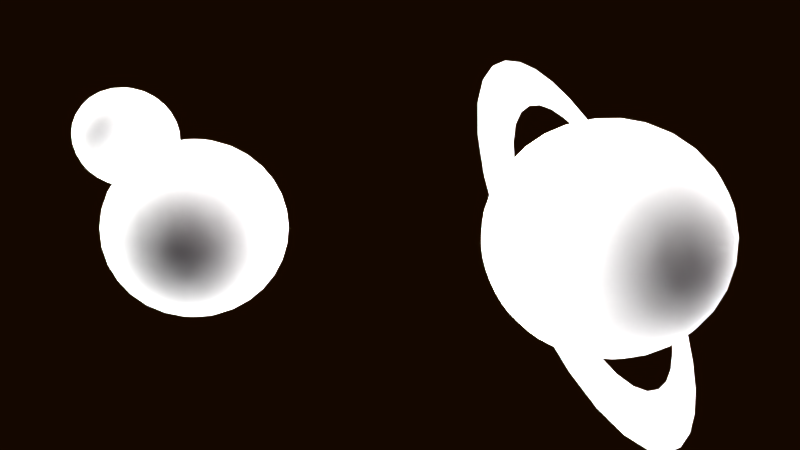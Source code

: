 # Source: mixed-scene.001.blend  (saved by Blender 2.55.0; exported with 4.5.12 LTS)
import bpy
from mathutils import Matrix  # noqa: F401  (used for matrix-valued properties, if any)

bpy.ops.wm.read_factory_settings(use_empty=True)
scene = bpy.context.scene
scene.name = 'Scene'

# ---- collections
col_collection_1 = bpy.data.collections.new('Collection 1'); scene.collection.children.link(col_collection_1)
col_collection_2 = bpy.data.collections.new('Collection 2'); scene.collection.children.link(col_collection_2)
col_collection_5 = bpy.data.collections.new('Collection 5'); scene.collection.children.link(col_collection_5)
col_collection_6 = bpy.data.collections.new('Collection 6'); scene.collection.children.link(col_collection_6)
col_collection_11 = bpy.data.collections.new('Collection 11'); scene.collection.children.link(col_collection_11)
col_gasteroid_001 = bpy.data.collections.new('GAsteroid.001')  # instanced only; not linked into the scene
col_gasteroid_002 = bpy.data.collections.new('GAsteroid.002')  # instanced only; not linked into the scene
col_gasteroid_003 = bpy.data.collections.new('GAsteroid.003')  # instanced only; not linked into the scene
col_gasteroid_004 = bpy.data.collections.new('GAsteroid.004')  # instanced only; not linked into the scene

# ---- world
world_world = bpy.data.worlds.new('World'); scene.world = world_world
world_world.color = (0.007194, 0.00221, 0.0)
world_world.use_sun_shadow = False
world_world.sun_shadow_jitter_overblur = 0.0
world_world.cycles.sampling_method = 'MANUAL'
world_world.cycles.sample_map_resolution = 256

# ---- cameras
cam_camera = bpy.data.cameras.new('Camera')
cam_camera.clip_end = 5000.0
cam_camera.lens = 25.0
cam_camera.ortho_scale = 7.314
cam_camera.dof.focus_distance = 0.0
cam_camera.dof.aperture_fstop = 128.0

# ---- lights
light_l_p01 = bpy.data.lights.new('L-P01', 'SUN')
light_l_p01.transmission_factor = 0.0
light_l_p01.cutoff_distance = 30.0
light_l_p01.use_shadow = False
light_l_p01.angle = 3.122
light_l_p01.shadow_buffer_clip_start = 1.001
light_l_p01.shadow_soft_size = 100.0
light_l_p01.shadow_cascade_max_distance = 1000.0
light_l_p01.cycles.use_multiple_importance_sampling = False
light_l_p01_001 = bpy.data.lights.new('L-P01.001', 'SUN')
light_l_p01_001.transmission_factor = 0.0
light_l_p01_001.cutoff_distance = 30.0
light_l_p01_001.use_shadow = False
light_l_p01_001.angle = 3.122
light_l_p01_001.shadow_buffer_clip_start = 1.001
light_l_p01_001.shadow_soft_size = 100.0
light_l_p01_001.shadow_cascade_max_distance = 1000.0
light_l_p01_001.cycles.use_multiple_importance_sampling = False
light_l_p01_005 = bpy.data.lights.new('L-P01.005', 'SUN')
light_l_p01_005.color = (1.0, 0.468, 0.1681)
light_l_p01_005.transmission_factor = 0.0
light_l_p01_005.cutoff_distance = 30.0
light_l_p01_005.use_shadow = False
light_l_p01_005.angle = 3.122
light_l_p01_005.energy = 0.02
light_l_p01_005.shadow_buffer_clip_start = 1.001
light_l_p01_005.shadow_soft_size = 100.0
light_l_p01_005.shadow_cascade_max_distance = 1000.0
light_l_p01_005.cycles.use_multiple_importance_sampling = False
light_l_p01_004 = bpy.data.lights.new('L-P01.004', 'SUN')
light_l_p01_004.color = (0.1253, 0.2356, 1.0)
light_l_p01_004.transmission_factor = 0.0
light_l_p01_004.cutoff_distance = 30.0
light_l_p01_004.use_shadow = False
light_l_p01_004.angle = 3.122
light_l_p01_004.energy = 0.07
light_l_p01_004.shadow_buffer_clip_start = 1.001
light_l_p01_004.shadow_soft_size = 100.0
light_l_p01_004.shadow_cascade_max_distance = 1000.0
light_l_p01_004.cycles.use_multiple_importance_sampling = False
light_l_p01_003 = bpy.data.lights.new('L-P01.003', 'SUN')
light_l_p01_003.transmission_factor = 0.0
light_l_p01_003.cutoff_distance = 30.0
light_l_p01_003.use_shadow = False
light_l_p01_003.angle = 3.122
light_l_p01_003.shadow_buffer_clip_start = 1.001
light_l_p01_003.shadow_soft_size = 100.0
light_l_p01_003.shadow_cascade_max_distance = 1000.0
light_l_p01_003.cycles.use_multiple_importance_sampling = False
light_l_p01_006 = bpy.data.lights.new('L-P01.006', 'SUN')
light_l_p01_006.color = (1.0, 0.05177, 0.0263)
light_l_p01_006.transmission_factor = 0.0
light_l_p01_006.cutoff_distance = 30.0
light_l_p01_006.use_shadow = False
light_l_p01_006.angle = 3.122
light_l_p01_006.energy = 0.52
light_l_p01_006.shadow_buffer_clip_start = 1.001
light_l_p01_006.shadow_soft_size = 100.0
light_l_p01_006.shadow_cascade_max_distance = 1000.0
light_l_p01_006.cycles.use_multiple_importance_sampling = False
light_l_p01_002 = bpy.data.lights.new('L-P01.002', 'SUN')
light_l_p01_002.transmission_factor = 0.0
light_l_p01_002.cutoff_distance = 30.0
light_l_p01_002.use_shadow = False
light_l_p01_002.angle = 3.122
light_l_p01_002.shadow_buffer_clip_start = 1.001
light_l_p01_002.shadow_soft_size = 100.0
light_l_p01_002.shadow_cascade_max_distance = 1000.0
light_l_p01_002.cycles.use_multiple_importance_sampling = False

# ---- meshes
me_leftplanet_001 = bpy.data.meshes.new('LeftPlanet.001')
me_leftplanet_001.from_pydata([(-9.474e-07, -5.25e-06, 54.89), (10.5, 2.089, -53.83), (20.6, 4.098, -50.71), (29.91, 5.949, -45.64), (38.07, 7.572, -38.81), (44.76, 8.903, -30.49), (49.73, 9.893, -21.0), (52.8, 10.5, -10.71), (53.83, 10.71, 2.318e-06), (52.8, 10.5, 10.71), (49.73, 9.893, 21.0), (44.76, 8.903, 30.49), (38.07, 7.572, 38.81), (29.91, 5.949, 45.64), (20.6, 4.098, 50.71), (10.5, 2.089, 53.83), (9.893, 4.098, 53.83), (19.41, 8.038, 50.71), (28.17, 11.67, 45.64), (35.86, 14.85, 38.81), (42.16, 17.46, 30.49), (46.85, 19.41, 21.0), (49.73, 20.6, 10.71), (50.71, 21.0, 2.318e-06), (49.73, 20.6, -10.71), (46.85, 19.41, -21.0), (42.16, 17.46, -30.49), (35.86, 14.85, -38.81), (28.17, 11.67, -45.64), (19.41, 8.038, -50.71), (9.893, 4.098, -53.83), (-1.747e-05, -1.209e-05, -54.89), (8.903, 5.949, -53.83), (17.46, 11.67, -50.71), (25.35, 16.94, -45.64), (32.27, 21.56, -38.81), (37.95, 25.35, -30.49), (42.16, 28.17, -21.0), (44.76, 29.91, -10.71), (45.64, 30.49, 2.318e-06), (44.76, 29.91, 10.71), (42.16, 28.17, 21.0), (37.95, 25.35, 30.49), (32.27, 21.56, 38.81), (25.35, 16.94, 45.64), (17.46, 11.67, 50.71), (8.903, 5.949, 53.83), (7.572, 7.572, 53.83), (14.85, 14.85, 50.71), (21.56, 21.56, 45.64), (27.44, 27.44, 38.81), (32.27, 32.27, 30.49), (35.86, 35.86, 21.0), (38.07, 38.07, 10.71), (38.81, 38.81, 2.318e-06), (38.07, 38.07, -10.71), (35.86, 35.86, -21.0), (32.27, 32.27, -30.49), (27.44, 27.44, -38.81), (21.56, 21.56, -45.64), (14.85, 14.85, -50.71), (7.572, 7.572, -53.83), (5.949, 8.903, -53.83), (11.67, 17.46, -50.71), (16.94, 25.35, -45.64), (21.56, 32.27, -38.81), (25.35, 37.95, -30.49), (28.17, 42.16, -21.0), (29.91, 44.76, -10.71), (30.49, 45.64, 2.318e-06), (29.91, 44.76, 10.71), (28.17, 42.16, 21.0), (25.35, 37.95, 30.49), (21.56, 32.27, 38.81), (16.94, 25.35, 45.64), (11.67, 17.46, 50.71), (5.949, 8.903, 53.83), (4.098, 9.893, 53.83), (8.038, 19.41, 50.71), (11.67, 28.17, 45.64), (14.85, 35.86, 38.81), (17.46, 42.16, 30.49), (19.41, 46.85, 21.0), (20.6, 49.73, 10.71), (21.0, 50.71, 2.318e-06), (20.6, 49.73, -10.71), (19.41, 46.85, -21.0), (17.46, 42.16, -30.49), (14.85, 35.86, -38.81), (11.67, 28.17, -45.64), (8.038, 19.41, -50.71), (4.098, 9.893, -53.83), (2.089, 10.5, -53.83), (4.098, 20.6, -50.71), (5.949, 29.91, -45.64), (7.572, 38.07, -38.81), (8.903, 44.76, -30.49), (9.893, 49.73, -21.0), (10.5, 52.8, -10.71), (10.71, 53.83, 2.318e-06), (10.5, 52.8, 10.71), (9.893, 49.73, 21.0), (8.903, 44.76, 30.49), (7.572, 38.07, 38.81), (5.949, 29.91, 45.64), (4.098, 20.6, 50.71), (2.089, 10.5, 53.83), (-2.119e-06, 10.71, 53.83), (-2.329e-06, 21.0, 50.71), (-3.039e-06, 30.49, 45.64), (-4.067e-06, 38.81, 38.81), (-1.238e-06, 45.64, 30.49), (-5.789e-06, 50.71, 21.0), (-6.03e-06, 53.83, 10.71), (-2.405e-06, 54.89, 2.318e-06), (-3.46e-06, 53.83, -10.71), (-5.625e-06, 50.71, -21.0), (-1.238e-06, 45.64, -30.49), (-4.067e-06, 38.81, -38.81), (-4.005e-06, 30.49, -45.64), (-2.337e-06, 21.0, -50.71), (-1.33e-06, 10.71, -53.83), (-2.089, 10.5, -53.83), (-4.098, 20.6, -50.71), (-5.949, 29.91, -45.64), (-7.572, 38.07, -38.81), (-8.903, 44.76, -30.49), (-9.893, 49.73, -21.0), (-10.5, 52.8, -10.71), (-10.71, 53.83, 2.318e-06), (-10.5, 52.8, 10.71), (-9.893, 49.73, 21.0), (-8.903, 44.76, 30.49), (-7.572, 38.07, 38.81), (-5.949, 29.91, 45.64), (-4.098, 20.6, 50.71), (-2.089, 10.5, 53.83), (-4.098, 9.893, 53.83), (-8.038, 19.41, 50.71), (-11.67, 28.17, 45.64), (-14.85, 35.86, 38.81), (-17.46, 42.16, 30.49), (-19.41, 46.85, 21.0), (-20.6, 49.73, 10.71), (-21.0, 50.71, 2.318e-06), (-20.6, 49.73, -10.71), (-19.41, 46.85, -21.0), (-17.46, 42.16, -30.49), (-14.85, 35.86, -38.81), (-11.67, 28.17, -45.64), (-8.038, 19.41, -50.71), (-4.098, 9.893, -53.83), (-5.949, 8.903, -53.83), (-11.67, 17.46, -50.71), (-16.94, 25.35, -45.64), (-21.56, 32.27, -38.81), (-25.35, 37.95, -30.49), (-28.17, 42.16, -21.0), (-29.91, 44.76, -10.71), (-30.49, 45.64, 2.318e-06), (-29.91, 44.76, 10.71), (-28.17, 42.16, 21.0), (-25.35, 37.95, 30.49), (-21.56, 32.27, 38.81), (-16.94, 25.35, 45.64), (-11.67, 17.46, 50.71), (-5.949, 8.903, 53.83), (-7.572, 7.572, 53.83), (-14.85, 14.85, 50.71), (-21.56, 21.56, 45.64), (-27.44, 27.44, 38.81), (-32.27, 32.27, 30.49), (-35.86, 35.86, 21.0), (-38.07, 38.07, 10.71), (-38.81, 38.81, 2.318e-06), (-38.07, 38.07, -10.71), (-35.86, 35.86, -21.0), (-32.27, 32.27, -30.49), (-27.44, 27.44, -38.81), (-21.56, 21.56, -45.64), (-14.85, 14.85, -50.71), (-7.572, 7.572, -53.83), (-8.903, 5.949, -53.83), (-17.46, 11.67, -50.71), (-25.35, 16.94, -45.64), (-32.27, 21.56, -38.81), (-37.95, 25.35, -30.49), (-42.16, 28.17, -21.0), (-44.76, 29.91, -10.71), (-45.64, 30.49, 2.318e-06), (-44.76, 29.91, 10.71), (-42.16, 28.17, 21.0), (-37.95, 25.35, 30.49), (-32.27, 21.56, 38.81), (-25.35, 16.94, 45.64), (-17.46, 11.67, 50.71), (-8.903, 5.949, 53.83), (-9.893, 4.098, 53.83), (-19.41, 8.038, 50.71), (-28.17, 11.67, 45.64), (-35.86, 14.85, 38.81), (-42.16, 17.46, 30.49), (-46.85, 19.41, 21.0), (-49.73, 20.6, 10.71), (-50.71, 21.0, 2.318e-06), (-49.73, 20.6, -10.71), (-46.85, 19.41, -21.0), (-42.16, 17.46, -30.49), (-35.86, 14.85, -38.81), (-28.17, 11.67, -45.64), (-19.41, 8.038, -50.71), (-9.893, 4.098, -53.83), (-10.5, 2.089, -53.83), (-20.6, 4.098, -50.71), (-29.91, 5.949, -45.64), (-38.07, 7.572, -38.81), (-44.76, 8.903, -30.49), (-49.73, 9.893, -21.0), (-52.8, 10.5, -10.71), (-53.83, 10.71, 2.318e-06), (-52.8, 10.5, 10.71), (-49.73, 9.893, 21.0), (-44.76, 8.903, 30.49), (-38.07, 7.572, 38.81), (-29.91, 5.949, 45.64), (-20.6, 4.098, 50.71), (-10.5, 2.089, 53.83), (-10.71, -6.503e-06, 53.83), (-21.0, -7.679e-06, 50.71), (-30.49, -9.839e-06, 45.64), (-38.81, -8.059e-06, 38.81), (-45.64, -1.004e-05, 30.49), (-50.71, -1.315e-05, 21.0), (-53.83, -1.403e-05, 10.71), (-54.89, -1.041e-05, 2.318e-06), (-53.83, -7.616e-06, -10.71), (-50.71, -1.139e-05, -21.0), (-45.64, -1.004e-05, -30.49), (-38.81, -8.059e-06, -38.81), (-30.49, -7.596e-06, -45.64), (-21.0, -6.084e-06, -50.71), (-10.71, -6.316e-06, -53.83), (-10.5, -2.089, -53.83), (-20.6, -4.098, -50.71), (-29.91, -5.949, -45.64), (-38.07, -7.572, -38.81), (-44.76, -8.903, -30.49), (-49.73, -9.893, -21.0), (-52.8, -10.5, -10.71), (-53.83, -10.71, 2.318e-06), (-52.8, -10.5, 10.71), (-49.73, -9.893, 21.0), (-44.76, -8.903, 30.49), (-38.07, -7.572, 38.81), (-29.91, -5.949, 45.64), (-20.6, -4.098, 50.71), (-10.5, -2.089, 53.83), (-9.893, -4.098, 53.83), (-19.41, -8.038, 50.71), (-28.17, -11.67, 45.64), (-35.86, -14.85, 38.81), (-42.16, -17.46, 30.49), (-46.85, -19.41, 21.0), (-49.73, -20.6, 10.71), (-50.71, -21.0, 2.318e-06), (-49.73, -20.6, -10.71), (-46.85, -19.41, -21.0), (-42.16, -17.46, -30.49), (-35.86, -14.85, -38.81), (-28.17, -11.67, -45.64), (-19.41, -8.038, -50.71), (-9.893, -4.098, -53.83), (-8.903, -5.949, -53.83), (-17.46, -11.67, -50.71), (-25.35, -16.94, -45.64), (-32.27, -21.56, -38.81), (-37.95, -25.35, -30.49), (-42.16, -28.17, -21.0), (-44.76, -29.91, -10.71), (-45.64, -30.49, 2.318e-06), (-44.76, -29.91, 10.71), (-42.16, -28.17, 21.0), (-37.95, -25.35, 30.49), (-32.27, -21.56, 38.81), (-25.35, -16.94, 45.64), (-17.46, -11.67, 50.71), (-8.903, -5.949, 53.83), (-7.572, -7.572, 53.83), (-14.85, -14.85, 50.71), (-21.56, -21.56, 45.64), (-27.44, -27.44, 38.81), (-32.27, -32.27, 30.49), (-35.86, -35.86, 21.0), (-38.07, -38.07, 10.71), (-38.81, -38.81, 2.318e-06), (-38.07, -38.07, -10.71), (-35.86, -35.86, -21.0), (-32.27, -32.27, -30.49), (-27.44, -27.44, -38.81), (-21.56, -21.56, -45.64), (-14.85, -14.85, -50.71), (-7.572, -7.572, -53.83), (-5.949, -8.903, -53.83), (-11.67, -17.46, -50.71), (-16.94, -25.35, -45.64), (-21.56, -32.27, -38.81), (-25.35, -37.95, -30.49), (-28.17, -42.16, -21.0), (-29.91, -44.76, -10.71), (-30.49, -45.64, 2.318e-06), (-29.91, -44.76, 10.71), (-28.17, -42.16, 21.0), (-25.35, -37.95, 30.49), (-21.56, -32.27, 38.81), (-16.94, -25.35, 45.64), (-11.67, -17.46, 50.71), (-5.949, -8.903, 53.83), (-4.098, -9.893, 53.83), (-8.038, -19.41, 50.71), (-11.67, -28.17, 45.64), (-14.85, -35.86, 38.81), (-17.46, -42.16, 30.49), (-19.41, -46.85, 21.0), (-20.6, -49.73, 10.71), (-21.0, -50.71, 2.318e-06), (-20.6, -49.73, -10.71), (-19.41, -46.85, -21.0), (-17.46, -42.16, -30.49), (-14.85, -35.86, -38.81), (-11.67, -28.17, -45.64), (-8.038, -19.41, -50.71), (-4.098, -9.893, -53.83), (-2.089, -10.5, -53.83), (-4.098, -20.6, -50.71), (-5.949, -29.91, -45.64), (-7.572, -38.07, -38.81), (-8.903, -44.76, -30.49), (-9.893, -49.73, -21.0), (-10.5, -52.8, -10.71), (-10.71, -53.83, 2.318e-06), (-10.5, -52.8, 10.71), (-9.893, -49.73, 21.0), (-8.903, -44.76, 30.49), (-7.572, -38.07, 38.81), (-5.949, -29.91, 45.64), (-4.098, -20.6, 50.71), (-2.089, -10.5, 53.83), (1.03e-06, -10.71, 53.83), (2.047e-06, -21.0, 50.71), (3.969e-06, -30.49, 45.64), (3.156e-06, -38.81, 38.81), (5.303e-06, -45.64, 30.49), (1.033e-05, -50.71, 21.0), (1.234e-05, -53.83, 10.71), (7.273e-06, -54.89, 2.318e-06), (4.645e-06, -53.83, -10.71), (1.033e-05, -50.71, -21.0), (5.303e-06, -45.64, -30.49), (3.156e-06, -38.81, -38.81), (3.732e-06, -30.49, -45.64), (1.335e-06, -21.0, -50.71), (2.003e-07, -10.71, -53.83), (2.089, -10.5, -53.83), (4.098, -20.6, -50.71), (5.949, -29.91, -45.64), (7.572, -38.07, -38.81), (8.903, -44.76, -30.49), (9.893, -49.73, -21.0), (10.5, -52.8, -10.71), (10.71, -53.83, 2.318e-06), (10.5, -52.8, 10.71), (9.893, -49.73, 21.0), (8.903, -44.76, 30.49), (7.572, -38.07, 38.81), (5.949, -29.91, 45.64), (4.098, -20.6, 50.71), (2.089, -10.5, 53.83), (4.098, -9.893, 53.83), (8.038, -19.41, 50.71), (11.67, -28.17, 45.64), (14.85, -35.86, 38.81), (17.46, -42.16, 30.49), (19.41, -46.85, 21.0), (20.6, -49.73, 10.71), (21.0, -50.71, 2.318e-06), (20.6, -49.73, -10.71), (19.41, -46.85, -21.0), (17.46, -42.16, -30.49), (14.85, -35.86, -38.81), (11.67, -28.17, -45.64), (8.038, -19.41, -50.71), (4.098, -9.893, -53.83), (5.949, -8.903, -53.83), (11.67, -17.46, -50.71), (16.94, -25.35, -45.64), (21.56, -32.27, -38.81), (25.35, -37.95, -30.49), (28.17, -42.16, -21.0), (29.91, -44.76, -10.71), (30.49, -45.64, 2.318e-06), (29.91, -44.76, 10.71), (28.17, -42.16, 21.0), (25.35, -37.95, 30.49), (21.56, -32.27, 38.81), (16.94, -25.35, 45.64), (11.67, -17.46, 50.71), (5.949, -8.903, 53.83), (7.572, -7.572, 53.83), (14.85, -14.85, 50.71), (21.56, -21.56, 45.64), (27.44, -27.44, 38.81), (32.27, -32.27, 30.49), (35.86, -35.86, 21.0), (38.07, -38.07, 10.71), (38.81, -38.81, 2.318e-06), (38.07, -38.07, -10.71), (35.86, -35.86, -21.0), (32.27, -32.27, -30.49), (27.44, -27.44, -38.81), (21.56, -21.56, -45.64), (14.85, -14.85, -50.71), (7.572, -7.572, -53.83), (8.903, -5.949, -53.83), (17.46, -11.67, -50.71), (25.35, -16.94, -45.64), (32.27, -21.56, -38.81), (37.95, -25.35, -30.49), (42.16, -28.17, -21.0), (44.76, -29.91, -10.71), (45.64, -30.49, 2.318e-06), (44.76, -29.91, 10.71), (42.16, -28.17, 21.0), (37.95, -25.35, 30.49), (32.27, -21.56, 38.81), (25.35, -16.94, 45.64), (17.46, -11.67, 50.71), (8.903, -5.949, 53.83), (9.893, -4.098, 53.83), (19.41, -8.038, 50.71), (28.17, -11.67, 45.64), (35.86, -14.85, 38.81), (42.16, -17.46, 30.49), (46.85, -19.41, 21.0), (49.73, -20.6, 10.71), (50.71, -21.0, 2.318e-06), (49.73, -20.6, -10.71), (46.85, -19.41, -21.0), (42.16, -17.46, -30.49), (35.86, -14.85, -38.81), (28.17, -11.67, -45.64), (19.41, -8.038, -50.71), (9.893, -4.098, -53.83), (10.5, -2.089, -53.83), (20.6, -4.098, -50.71), (29.91, -5.949, -45.64), (38.07, -7.572, -38.81), (44.76, -8.903, -30.49), (49.73, -9.893, -21.0), (52.8, -10.5, -10.71), (53.83, -10.71, 2.318e-06), (52.8, -10.5, 10.71), (49.73, -9.893, 21.0), (44.76, -8.903, 30.49), (38.07, -7.572, 38.81), (29.91, -5.949, 45.64), (20.6, -4.098, 50.71), (10.5, -2.089, 53.83), (10.71, -2.589e-06, 53.83), (21.0, -2.812e-06, 50.71), (30.49, 1.198e-06, 45.64), (38.81, 7.853e-07, 38.81), (45.64, 3.899e-06, 30.49), (50.71, 8.45e-06, 21.0), (53.83, 1.414e-05, 10.71), (54.89, 7.473e-06, 2.318e-06), (53.83, 4.206e-06, -10.71), (50.71, 8.45e-06, -21.0), (45.64, 3.899e-06, -30.49), (38.81, 7.853e-07, -38.81), (30.49, 9.605e-07, -45.64), (21.0, -1.436e-06, -50.71), (10.71, -3.018e-06, -53.83)], [], [(31, 1, 481), (481, 1, 2, 480), (480, 2, 3, 479), (479, 3, 4, 478), (478, 4, 5, 477), (477, 5, 6, 476), (476, 6, 7, 475), (475, 7, 8, 474), (474, 8, 9, 473), (473, 9, 10, 472), (472, 10, 11, 471), (471, 11, 12, 470), (470, 12, 13, 469), (469, 13, 14, 468), (468, 14, 15, 467), (15, 0, 467), (16, 0, 15), (14, 17, 16, 15), (13, 18, 17, 14), (12, 19, 18, 13), (11, 20, 19, 12), (10, 21, 20, 11), (9, 22, 21, 10), (8, 23, 22, 9), (7, 24, 23, 8), (6, 25, 24, 7), (5, 26, 25, 6), (4, 27, 26, 5), (3, 28, 27, 4), (2, 29, 28, 3), (1, 30, 29, 2), (31, 30, 1), (31, 32, 30), (30, 32, 33, 29), (29, 33, 34, 28), (28, 34, 35, 27), (27, 35, 36, 26), (26, 36, 37, 25), (25, 37, 38, 24), (24, 38, 39, 23), (23, 39, 40, 22), (22, 40, 41, 21), (21, 41, 42, 20), (20, 42, 43, 19), (19, 43, 44, 18), (18, 44, 45, 17), (17, 45, 46, 16), (46, 0, 16), (47, 0, 46), (45, 48, 47, 46), (44, 49, 48, 45), (43, 50, 49, 44), (42, 51, 50, 43), (41, 52, 51, 42), (40, 53, 52, 41), (39, 54, 53, 40), (38, 55, 54, 39), (37, 56, 55, 38), (36, 57, 56, 37), (35, 58, 57, 36), (34, 59, 58, 35), (33, 60, 59, 34), (32, 61, 60, 33), (31, 61, 32), (31, 62, 61), (61, 62, 63, 60), (60, 63, 64, 59), (59, 64, 65, 58), (58, 65, 66, 57), (57, 66, 67, 56), (56, 67, 68, 55), (55, 68, 69, 54), (54, 69, 70, 53), (53, 70, 71, 52), (52, 71, 72, 51), (51, 72, 73, 50), (50, 73, 74, 49), (49, 74, 75, 48), (48, 75, 76, 47), (76, 0, 47), (77, 0, 76), (75, 78, 77, 76), (74, 79, 78, 75), (73, 80, 79, 74), (72, 81, 80, 73), (71, 82, 81, 72), (70, 83, 82, 71), (69, 84, 83, 70), (68, 85, 84, 69), (67, 86, 85, 68), (66, 87, 86, 67), (65, 88, 87, 66), (64, 89, 88, 65), (63, 90, 89, 64), (62, 91, 90, 63), (31, 91, 62), (31, 92, 91), (91, 92, 93, 90), (90, 93, 94, 89), (89, 94, 95, 88), (88, 95, 96, 87), (87, 96, 97, 86), (86, 97, 98, 85), (85, 98, 99, 84), (84, 99, 100, 83), (83, 100, 101, 82), (82, 101, 102, 81), (81, 102, 103, 80), (80, 103, 104, 79), (79, 104, 105, 78), (78, 105, 106, 77), (106, 0, 77), (107, 0, 106), (105, 108, 107, 106), (104, 109, 108, 105), (103, 110, 109, 104), (102, 111, 110, 103), (101, 112, 111, 102), (100, 113, 112, 101), (99, 114, 113, 100), (98, 115, 114, 99), (97, 116, 115, 98), (96, 117, 116, 97), (95, 118, 117, 96), (94, 119, 118, 95), (93, 120, 119, 94), (92, 121, 120, 93), (31, 121, 92), (31, 122, 121), (121, 122, 123, 120), (120, 123, 124, 119), (119, 124, 125, 118), (118, 125, 126, 117), (117, 126, 127, 116), (116, 127, 128, 115), (115, 128, 129, 114), (114, 129, 130, 113), (113, 130, 131, 112), (112, 131, 132, 111), (111, 132, 133, 110), (110, 133, 134, 109), (109, 134, 135, 108), (108, 135, 136, 107), (136, 0, 107), (137, 0, 136), (135, 138, 137, 136), (134, 139, 138, 135), (133, 140, 139, 134), (132, 141, 140, 133), (131, 142, 141, 132), (130, 143, 142, 131), (129, 144, 143, 130), (128, 145, 144, 129), (127, 146, 145, 128), (126, 147, 146, 127), (125, 148, 147, 126), (124, 149, 148, 125), (123, 150, 149, 124), (122, 151, 150, 123), (31, 151, 122), (31, 152, 151), (151, 152, 153, 150), (150, 153, 154, 149), (149, 154, 155, 148), (148, 155, 156, 147), (147, 156, 157, 146), (146, 157, 158, 145), (145, 158, 159, 144), (144, 159, 160, 143), (143, 160, 161, 142), (142, 161, 162, 141), (141, 162, 163, 140), (140, 163, 164, 139), (139, 164, 165, 138), (138, 165, 166, 137), (166, 0, 137), (167, 0, 166), (165, 168, 167, 166), (164, 169, 168, 165), (163, 170, 169, 164), (162, 171, 170, 163), (161, 172, 171, 162), (160, 173, 172, 161), (159, 174, 173, 160), (158, 175, 174, 159), (157, 176, 175, 158), (156, 177, 176, 157), (155, 178, 177, 156), (154, 179, 178, 155), (153, 180, 179, 154), (152, 181, 180, 153), (31, 181, 152), (31, 182, 181), (181, 182, 183, 180), (180, 183, 184, 179), (179, 184, 185, 178), (178, 185, 186, 177), (177, 186, 187, 176), (176, 187, 188, 175), (175, 188, 189, 174), (174, 189, 190, 173), (173, 190, 191, 172), (172, 191, 192, 171), (171, 192, 193, 170), (170, 193, 194, 169), (169, 194, 195, 168), (168, 195, 196, 167), (196, 0, 167), (197, 0, 196), (195, 198, 197, 196), (194, 199, 198, 195), (193, 200, 199, 194), (192, 201, 200, 193), (191, 202, 201, 192), (190, 203, 202, 191), (189, 204, 203, 190), (188, 205, 204, 189), (187, 206, 205, 188), (186, 207, 206, 187), (185, 208, 207, 186), (184, 209, 208, 185), (183, 210, 209, 184), (182, 211, 210, 183), (31, 211, 182), (31, 212, 211), (211, 212, 213, 210), (210, 213, 214, 209), (209, 214, 215, 208), (208, 215, 216, 207), (207, 216, 217, 206), (206, 217, 218, 205), (205, 218, 219, 204), (204, 219, 220, 203), (203, 220, 221, 202), (202, 221, 222, 201), (201, 222, 223, 200), (200, 223, 224, 199), (199, 224, 225, 198), (198, 225, 226, 197), (226, 0, 197), (227, 0, 226), (225, 228, 227, 226), (224, 229, 228, 225), (223, 230, 229, 224), (222, 231, 230, 223), (221, 232, 231, 222), (220, 233, 232, 221), (219, 234, 233, 220), (218, 235, 234, 219), (217, 236, 235, 218), (216, 237, 236, 217), (215, 238, 237, 216), (214, 239, 238, 215), (213, 240, 239, 214), (212, 241, 240, 213), (31, 241, 212), (31, 242, 241), (241, 242, 243, 240), (240, 243, 244, 239), (239, 244, 245, 238), (238, 245, 246, 237), (237, 246, 247, 236), (236, 247, 248, 235), (235, 248, 249, 234), (234, 249, 250, 233), (233, 250, 251, 232), (232, 251, 252, 231), (231, 252, 253, 230), (230, 253, 254, 229), (229, 254, 255, 228), (228, 255, 256, 227), (256, 0, 227), (257, 0, 256), (255, 258, 257, 256), (254, 259, 258, 255), (253, 260, 259, 254), (252, 261, 260, 253), (251, 262, 261, 252), (250, 263, 262, 251), (249, 264, 263, 250), (248, 265, 264, 249), (247, 266, 265, 248), (246, 267, 266, 247), (245, 268, 267, 246), (244, 269, 268, 245), (243, 270, 269, 244), (242, 271, 270, 243), (31, 271, 242), (31, 272, 271), (271, 272, 273, 270), (270, 273, 274, 269), (269, 274, 275, 268), (268, 275, 276, 267), (267, 276, 277, 266), (266, 277, 278, 265), (265, 278, 279, 264), (264, 279, 280, 263), (263, 280, 281, 262), (262, 281, 282, 261), (261, 282, 283, 260), (260, 283, 284, 259), (259, 284, 285, 258), (258, 285, 286, 257), (286, 0, 257), (287, 0, 286), (285, 288, 287, 286), (284, 289, 288, 285), (283, 290, 289, 284), (282, 291, 290, 283), (281, 292, 291, 282), (280, 293, 292, 281), (279, 294, 293, 280), (278, 295, 294, 279), (277, 296, 295, 278), (276, 297, 296, 277), (275, 298, 297, 276), (274, 299, 298, 275), (273, 300, 299, 274), (272, 301, 300, 273), (31, 301, 272), (31, 302, 301), (301, 302, 303, 300), (300, 303, 304, 299), (299, 304, 305, 298), (298, 305, 306, 297), (297, 306, 307, 296), (296, 307, 308, 295), (295, 308, 309, 294), (294, 309, 310, 293), (293, 310, 311, 292), (292, 311, 312, 291), (291, 312, 313, 290), (290, 313, 314, 289), (289, 314, 315, 288), (288, 315, 316, 287), (316, 0, 287), (317, 0, 316), (315, 318, 317, 316), (314, 319, 318, 315), (313, 320, 319, 314), (312, 321, 320, 313), (311, 322, 321, 312), (310, 323, 322, 311), (309, 324, 323, 310), (308, 325, 324, 309), (307, 326, 325, 308), (306, 327, 326, 307), (305, 328, 327, 306), (304, 329, 328, 305), (303, 330, 329, 304), (302, 331, 330, 303), (31, 331, 302), (31, 332, 331), (331, 332, 333, 330), (330, 333, 334, 329), (329, 334, 335, 328), (328, 335, 336, 327), (327, 336, 337, 326), (326, 337, 338, 325), (325, 338, 339, 324), (324, 339, 340, 323), (323, 340, 341, 322), (322, 341, 342, 321), (321, 342, 343, 320), (320, 343, 344, 319), (319, 344, 345, 318), (318, 345, 346, 317), (346, 0, 317), (347, 0, 346), (345, 348, 347, 346), (344, 349, 348, 345), (343, 350, 349, 344), (342, 351, 350, 343), (341, 352, 351, 342), (340, 353, 352, 341), (339, 354, 353, 340), (338, 355, 354, 339), (337, 356, 355, 338), (336, 357, 356, 337), (335, 358, 357, 336), (334, 359, 358, 335), (333, 360, 359, 334), (332, 361, 360, 333), (31, 361, 332), (31, 362, 361), (361, 362, 363, 360), (360, 363, 364, 359), (359, 364, 365, 358), (358, 365, 366, 357), (357, 366, 367, 356), (356, 367, 368, 355), (355, 368, 369, 354), (354, 369, 370, 353), (353, 370, 371, 352), (352, 371, 372, 351), (351, 372, 373, 350), (350, 373, 374, 349), (349, 374, 375, 348), (348, 375, 376, 347), (376, 0, 347), (377, 0, 376), (375, 378, 377, 376), (374, 379, 378, 375), (373, 380, 379, 374), (372, 381, 380, 373), (371, 382, 381, 372), (370, 383, 382, 371), (369, 384, 383, 370), (368, 385, 384, 369), (367, 386, 385, 368), (366, 387, 386, 367), (365, 388, 387, 366), (364, 389, 388, 365), (363, 390, 389, 364), (362, 391, 390, 363), (31, 391, 362), (31, 392, 391), (391, 392, 393, 390), (390, 393, 394, 389), (389, 394, 395, 388), (388, 395, 396, 387), (387, 396, 397, 386), (386, 397, 398, 385), (385, 398, 399, 384), (384, 399, 400, 383), (383, 400, 401, 382), (382, 401, 402, 381), (381, 402, 403, 380), (380, 403, 404, 379), (379, 404, 405, 378), (378, 405, 406, 377), (406, 0, 377), (407, 0, 406), (405, 408, 407, 406), (404, 409, 408, 405), (403, 410, 409, 404), (402, 411, 410, 403), (401, 412, 411, 402), (400, 413, 412, 401), (399, 414, 413, 400), (398, 415, 414, 399), (397, 416, 415, 398), (396, 417, 416, 397), (395, 418, 417, 396), (394, 419, 418, 395), (393, 420, 419, 394), (392, 421, 420, 393), (31, 421, 392), (31, 422, 421), (421, 422, 423, 420), (420, 423, 424, 419), (419, 424, 425, 418), (418, 425, 426, 417), (417, 426, 427, 416), (416, 427, 428, 415), (415, 428, 429, 414), (414, 429, 430, 413), (413, 430, 431, 412), (412, 431, 432, 411), (411, 432, 433, 410), (410, 433, 434, 409), (409, 434, 435, 408), (408, 435, 436, 407), (436, 0, 407), (437, 0, 436), (435, 438, 437, 436), (434, 439, 438, 435), (433, 440, 439, 434), (432, 441, 440, 433), (431, 442, 441, 432), (430, 443, 442, 431), (429, 444, 443, 430), (428, 445, 444, 429), (427, 446, 445, 428), (426, 447, 446, 427), (425, 448, 447, 426), (424, 449, 448, 425), (423, 450, 449, 424), (422, 451, 450, 423), (31, 451, 422), (31, 452, 451), (451, 452, 453, 450), (450, 453, 454, 449), (449, 454, 455, 448), (448, 455, 456, 447), (447, 456, 457, 446), (446, 457, 458, 445), (445, 458, 459, 444), (444, 459, 460, 443), (443, 460, 461, 442), (442, 461, 462, 441), (441, 462, 463, 440), (440, 463, 464, 439), (439, 464, 465, 438), (438, 465, 466, 437), (466, 0, 437), (467, 0, 466), (465, 468, 467, 466), (464, 469, 468, 465), (463, 470, 469, 464), (462, 471, 470, 463), (461, 472, 471, 462), (460, 473, 472, 461), (459, 474, 473, 460), (458, 475, 474, 459), (457, 476, 475, 458), (456, 477, 476, 457), (455, 478, 477, 456), (454, 479, 478, 455), (453, 480, 479, 454), (452, 481, 480, 453), (31, 481, 452)])
me_leftplanet_001.polygons.foreach_set('use_smooth', [True] * 512)
me_leftplanet_001.use_remesh_preserve_volume = False
me_leftplanet_001.use_remesh_preserve_attributes = False
me_leftplanet_001.use_mirror_vertex_groups = False
me_leftplanet_001.update()
me_leftplanet = bpy.data.meshes.new('LeftPlanet')
me_leftplanet.from_pydata([(-1.509e-06, -7.81e-06, 80.48), (15.4, 3.063, -78.94), (30.21, 6.009, -74.36), (43.85, 8.723, -66.92), (55.82, 11.1, -56.91), (65.63, 13.06, -44.71), (72.93, 14.51, -30.8), (77.42, 15.4, -15.7), (78.94, 15.7, 2.797e-06), (77.42, 15.4, 15.7), (72.93, 14.51, 30.8), (65.63, 13.06, 44.71), (55.82, 11.1, 56.91), (43.85, 8.723, 66.92), (30.21, 6.009, 74.36), (15.4, 3.063, 78.94), (14.51, 6.009, 78.94), (28.45, 11.79, 74.36), (41.31, 17.11, 66.92), (52.58, 21.78, 56.91), (61.82, 25.61, 44.71), (68.7, 28.45, 30.8), (72.93, 30.21, 15.7), (74.36, 30.8, 2.797e-06), (72.93, 30.21, -15.7), (68.7, 28.45, -30.8), (61.82, 25.61, -44.71), (52.58, 21.78, -56.91), (41.31, 17.11, -66.92), (28.45, 11.79, -74.36), (14.51, 6.009, -78.94), (-2.574e-05, -1.785e-05, -80.48), (13.06, 8.723, -78.94), (25.61, 17.11, -74.36), (37.18, 24.84, -66.92), (47.32, 31.62, -56.91), (55.64, 37.18, -44.71), (61.82, 41.31, -30.8), (65.63, 43.85, -15.7), (66.92, 44.71, 2.797e-06), (65.63, 43.85, 15.7), (61.82, 41.31, 30.8), (55.64, 37.18, 44.71), (47.32, 31.62, 56.91), (37.18, 24.84, 66.92), (25.61, 17.11, 74.36), (13.06, 8.723, 78.94), (11.1, 11.1, 78.94), (21.78, 21.78, 74.36), (31.62, 31.62, 66.92), (40.24, 40.24, 56.91), (47.32, 47.32, 44.71), (52.58, 52.58, 30.8), (55.82, 55.82, 15.7), (56.91, 56.91, 2.797e-06), (55.82, 55.82, -15.7), (52.58, 52.58, -30.8), (47.32, 47.32, -44.71), (40.24, 40.24, -56.91), (31.62, 31.62, -66.92), (21.78, 21.78, -74.36), (11.1, 11.1, -78.94), (8.723, 13.06, -78.94), (17.11, 25.61, -74.36), (24.84, 37.18, -66.92), (31.62, 47.32, -56.91), (37.18, 55.64, -44.71), (41.31, 61.82, -30.8), (43.85, 65.63, -15.7), (44.71, 66.92, 2.797e-06), (43.85, 65.63, 15.7), (41.31, 61.82, 30.8), (37.18, 55.64, 44.71), (31.62, 47.32, 56.91), (24.84, 37.18, 66.92), (17.11, 25.61, 74.36), (8.723, 13.06, 78.94), (6.009, 14.51, 78.94), (11.79, 28.45, 74.36), (17.11, 41.31, 66.92), (21.78, 52.58, 56.91), (25.61, 61.82, 44.71), (28.45, 68.7, 30.8), (30.21, 72.93, 15.7), (30.8, 74.36, 2.797e-06), (30.21, 72.93, -15.7), (28.45, 68.7, -30.8), (25.61, 61.82, -44.71), (21.78, 52.58, -56.91), (17.11, 41.31, -66.92), (11.79, 28.45, -74.36), (6.009, 14.51, -78.94), (3.063, 15.4, -78.94), (6.009, 30.21, -74.36), (8.723, 43.85, -66.92), (11.1, 55.82, -56.91), (13.06, 65.63, -44.71), (14.51, 72.93, -30.8), (15.4, 77.42, -15.7), (15.7, 78.94, 2.797e-06), (15.4, 77.42, 15.7), (14.51, 72.93, 30.8), (13.06, 65.63, 44.71), (11.1, 55.82, 56.91), (8.723, 43.85, 66.92), (6.009, 30.21, 74.36), (3.063, 15.4, 78.94), (-3.226e-06, 15.7, 78.94), (-3.534e-06, 30.8, 74.36), (-4.576e-06, 44.71, 66.92), (-6.083e-06, 56.91, 56.91), (-1.934e-06, 66.92, 44.71), (-8.608e-06, 74.36, 30.8), (-8.962e-06, 78.94, 15.7), (-3.646e-06, 80.48, 2.797e-06), (-5.193e-06, 78.94, -15.7), (-8.368e-06, 74.36, -30.8), (-1.934e-06, 66.92, -44.71), (-6.083e-06, 56.91, -56.91), (-5.992e-06, 44.71, -66.92), (-3.547e-06, 30.8, -74.36), (-2.069e-06, 15.7, -78.94), (-3.063, 15.4, -78.94), (-6.009, 30.21, -74.36), (-8.723, 43.85, -66.92), (-11.1, 55.82, -56.91), (-13.06, 65.63, -44.71), (-14.51, 72.93, -30.8), (-15.4, 77.42, -15.7), (-15.7, 78.94, 2.797e-06), (-15.4, 77.42, 15.7), (-14.51, 72.93, 30.8), (-13.06, 65.63, 44.71), (-11.1, 55.82, 56.91), (-8.723, 43.85, 66.92), (-6.009, 30.21, 74.36), (-3.063, 15.4, 78.94), (-6.009, 14.51, 78.94), (-11.79, 28.45, 74.36), (-17.11, 41.31, 66.92), (-21.78, 52.58, 56.91), (-25.61, 61.82, 44.71), (-28.45, 68.7, 30.8), (-30.21, 72.93, 15.7), (-30.8, 74.36, 2.797e-06), (-30.21, 72.93, -15.7), (-28.45, 68.7, -30.8), (-25.61, 61.82, -44.71), (-21.78, 52.58, -56.91), (-17.11, 41.31, -66.92), (-11.79, 28.45, -74.36), (-6.009, 14.51, -78.94), (-8.723, 13.06, -78.94), (-17.11, 25.61, -74.36), (-24.84, 37.18, -66.92), (-31.62, 47.32, -56.91), (-37.18, 55.64, -44.71), (-41.31, 61.82, -30.8), (-43.85, 65.63, -15.7), (-44.71, 66.92, 2.797e-06), (-43.85, 65.63, 15.7), (-41.31, 61.82, 30.8), (-37.18, 55.64, 44.71), (-31.62, 47.32, 56.91), (-24.84, 37.18, 66.92), (-17.11, 25.61, 74.36), (-8.723, 13.06, 78.94), (-11.1, 11.1, 78.94), (-21.78, 21.78, 74.36), (-31.62, 31.62, 66.92), (-40.24, 40.24, 56.91), (-47.32, 47.32, 44.71), (-52.58, 52.58, 30.8), (-55.82, 55.82, 15.7), (-56.91, 56.91, 2.797e-06), (-55.82, 55.82, -15.7), (-52.58, 52.58, -30.8), (-47.32, 47.32, -44.71), (-40.24, 40.24, -56.91), (-31.62, 31.62, -66.92), (-21.78, 21.78, -74.36), (-11.1, 11.1, -78.94), (-13.06, 8.723, -78.94), (-25.61, 17.11, -74.36), (-37.18, 24.84, -66.92), (-47.32, 31.62, -56.91), (-55.64, 37.18, -44.71), (-61.82, 41.31, -30.8), (-65.63, 43.85, -15.7), (-66.92, 44.71, 2.797e-06), (-65.63, 43.85, 15.7), (-61.82, 41.31, 30.8), (-55.64, 37.18, 44.71), (-47.32, 31.62, 56.91), (-37.18, 24.84, 66.92), (-25.61, 17.11, 74.36), (-13.06, 8.723, 78.94), (-14.51, 6.009, 78.94), (-28.45, 11.79, 74.36), (-41.31, 17.11, 66.92), (-52.58, 21.78, 56.91), (-61.82, 25.61, 44.71), (-68.7, 28.45, 30.8), (-72.93, 30.21, 15.7), (-74.36, 30.8, 2.797e-06), (-72.93, 30.21, -15.7), (-68.7, 28.45, -30.8), (-61.82, 25.61, -44.71), (-52.58, 21.78, -56.91), (-41.31, 17.11, -66.92), (-28.45, 11.79, -74.36), (-14.51, 6.009, -78.94), (-15.4, 3.063, -78.94), (-30.21, 6.009, -74.36), (-43.85, 8.723, -66.92), (-55.82, 11.1, -56.91), (-65.63, 13.06, -44.71), (-72.93, 14.51, -30.8), (-77.42, 15.4, -15.7), (-78.94, 15.7, 2.797e-06), (-77.42, 15.4, 15.7), (-72.93, 14.51, 30.8), (-65.63, 13.06, 44.71), (-55.82, 11.1, 56.91), (-43.85, 8.723, 66.92), (-30.21, 6.009, 74.36), (-15.4, 3.063, 78.94), (-15.7, -9.648e-06, 78.94), (-30.8, -1.137e-05, 74.36), (-44.71, -1.454e-05, 66.92), (-56.91, -1.193e-05, 56.91), (-66.92, -1.484e-05, 44.71), (-74.36, -1.94e-05, 30.8), (-78.94, -2.069e-05, 15.7), (-80.48, -1.537e-05, 2.797e-06), (-78.94, -1.128e-05, -15.7), (-74.36, -1.681e-05, -30.8), (-66.92, -1.484e-05, -44.71), (-56.91, -1.193e-05, -56.91), (-44.71, -1.125e-05, -66.92), (-30.8, -9.032e-06, -74.36), (-15.7, -9.373e-06, -78.94), (-15.4, -3.063, -78.94), (-30.21, -6.009, -74.36), (-43.85, -8.723, -66.92), (-55.82, -11.1, -56.91), (-65.63, -13.06, -44.71), (-72.93, -14.51, -30.8), (-77.42, -15.4, -15.7), (-78.94, -15.7, 2.797e-06), (-77.42, -15.4, 15.7), (-72.93, -14.51, 30.8), (-65.63, -13.06, 44.71), (-55.82, -11.1, 56.91), (-43.85, -8.723, 66.92), (-30.21, -6.009, 74.36), (-15.4, -3.063, 78.94), (-14.51, -6.009, 78.94), (-28.45, -11.79, 74.36), (-41.31, -17.11, 66.92), (-52.58, -21.78, 56.91), (-61.82, -25.61, 44.71), (-68.7, -28.45, 30.8), (-72.93, -30.21, 15.7), (-74.36, -30.8, 2.797e-06), (-72.93, -30.21, -15.7), (-68.7, -28.45, -30.8), (-61.82, -25.61, -44.71), (-52.58, -21.78, -56.91), (-41.31, -17.11, -66.92), (-28.45, -11.79, -74.36), (-14.51, -6.009, -78.94), (-13.06, -8.723, -78.94), (-25.61, -17.11, -74.36), (-37.18, -24.84, -66.92), (-47.32, -31.62, -56.91), (-55.64, -37.18, -44.71), (-61.82, -41.31, -30.8), (-65.63, -43.85, -15.7), (-66.92, -44.71, 2.797e-06), (-65.63, -43.85, 15.7), (-61.82, -41.31, 30.8), (-55.64, -37.18, 44.71), (-47.32, -31.62, 56.91), (-37.18, -24.84, 66.92), (-25.61, -17.11, 74.36), (-13.06, -8.723, 78.94), (-11.1, -11.1, 78.94), (-21.78, -21.78, 74.36), (-31.62, -31.62, 66.92), (-40.24, -40.24, 56.91), (-47.32, -47.32, 44.71), (-52.58, -52.58, 30.8), (-55.82, -55.82, 15.7), (-56.91, -56.91, 2.797e-06), (-55.82, -55.82, -15.7), (-52.58, -52.58, -30.8), (-47.32, -47.32, -44.71), (-40.24, -40.24, -56.91), (-31.62, -31.62, -66.92), (-21.78, -21.78, -74.36), (-11.1, -11.1, -78.94), (-8.723, -13.06, -78.94), (-17.11, -25.61, -74.36), (-24.84, -37.18, -66.92), (-31.62, -47.32, -56.91), (-37.18, -55.64, -44.71), (-41.31, -61.82, -30.8), (-43.85, -65.63, -15.7), (-44.71, -66.92, 2.797e-06), (-43.85, -65.63, 15.7), (-41.31, -61.82, 30.8), (-37.18, -55.64, 44.71), (-31.62, -47.32, 56.91), (-24.84, -37.18, 66.92), (-17.11, -25.61, 74.36), (-8.723, -13.06, 78.94), (-6.009, -14.51, 78.94), (-11.79, -28.45, 74.36), (-17.11, -41.31, 66.92), (-21.78, -52.58, 56.91), (-25.61, -61.82, 44.71), (-28.45, -68.7, 30.8), (-30.21, -72.93, 15.7), (-30.8, -74.36, 2.797e-06), (-30.21, -72.93, -15.7), (-28.45, -68.7, -30.8), (-25.61, -61.82, -44.71), (-21.78, -52.58, -56.91), (-17.11, -41.31, -66.92), (-11.79, -28.45, -74.36), (-6.009, -14.51, -78.94), (-3.063, -15.4, -78.94), (-6.009, -30.21, -74.36), (-8.723, -43.85, -66.92), (-11.1, -55.82, -56.91), (-13.06, -65.63, -44.71), (-14.51, -72.93, -30.8), (-15.4, -77.42, -15.7), (-15.7, -78.94, 2.797e-06), (-15.4, -77.42, 15.7), (-14.51, -72.93, 30.8), (-13.06, -65.63, 44.71), (-11.1, -55.82, 56.91), (-8.723, -43.85, 66.92), (-6.009, -30.21, 74.36), (-3.063, -15.4, 78.94), (1.391e-06, -15.7, 78.94), (2.882e-06, -30.8, 74.36), (5.701e-06, -44.71, 66.92), (4.508e-06, -56.91, 56.91), (7.657e-06, -66.92, 44.71), (1.503e-05, -74.36, 30.8), (1.797e-05, -78.94, 15.7), (1.055e-05, -80.48, 2.797e-06), (6.691e-06, -78.94, -15.7), (1.503e-05, -74.36, -30.8), (7.657e-06, -66.92, -44.71), (4.508e-06, -56.91, -56.91), (5.353e-06, -44.71, -66.92), (1.838e-06, -30.8, -74.36), (1.742e-07, -15.7, -78.94), (3.063, -15.4, -78.94), (6.009, -30.21, -74.36), (8.723, -43.85, -66.92), (11.1, -55.82, -56.91), (13.06, -65.63, -44.71), (14.51, -72.93, -30.8), (15.4, -77.42, -15.7), (15.7, -78.94, 2.797e-06), (15.4, -77.42, 15.7), (14.51, -72.93, 30.8), (13.06, -65.63, 44.71), (11.1, -55.82, 56.91), (8.723, -43.85, 66.92), (6.009, -30.21, 74.36), (3.063, -15.4, 78.94), (6.009, -14.51, 78.94), (11.79, -28.45, 74.36), (17.11, -41.31, 66.92), (21.78, -52.58, 56.91), (25.61, -61.82, 44.71), (28.45, -68.7, 30.8), (30.21, -72.93, 15.7), (30.8, -74.36, 2.797e-06), (30.21, -72.93, -15.7), (28.45, -68.7, -30.8), (25.61, -61.82, -44.71), (21.78, -52.58, -56.91), (17.11, -41.31, -66.92), (11.79, -28.45, -74.36), (6.009, -14.51, -78.94), (8.723, -13.06, -78.94), (17.11, -25.61, -74.36), (24.84, -37.18, -66.92), (31.62, -47.32, -56.91), (37.18, -55.64, -44.71), (41.31, -61.82, -30.8), (43.85, -65.63, -15.7), (44.71, -66.92, 2.797e-06), (43.85, -65.63, 15.7), (41.31, -61.82, 30.8), (37.18, -55.64, 44.71), (31.62, -47.32, 56.91), (24.84, -37.18, 66.92), (17.11, -25.61, 74.36), (8.723, -13.06, 78.94), (11.1, -11.1, 78.94), (21.78, -21.78, 74.36), (31.62, -31.62, 66.92), (40.24, -40.24, 56.91), (47.32, -47.32, 44.71), (52.58, -52.58, 30.8), (55.82, -55.82, 15.7), (56.91, -56.91, 2.797e-06), (55.82, -55.82, -15.7), (52.58, -52.58, -30.8), (47.32, -47.32, -44.71), (40.24, -40.24, -56.91), (31.62, -31.62, -66.92), (21.78, -21.78, -74.36), (11.1, -11.1, -78.94), (13.06, -8.723, -78.94), (25.61, -17.11, -74.36), (37.18, -24.84, -66.92), (47.32, -31.62, -56.91), (55.64, -37.18, -44.71), (61.82, -41.31, -30.8), (65.63, -43.85, -15.7), (66.92, -44.71, 2.797e-06), (65.63, -43.85, 15.7), (61.82, -41.31, 30.8), (55.64, -37.18, 44.71), (47.32, -31.62, 56.91), (37.18, -24.84, 66.92), (25.61, -17.11, 74.36), (13.06, -8.723, 78.94), (14.51, -6.009, 78.94), (28.45, -11.79, 74.36), (41.31, -17.11, 66.92), (52.58, -21.78, 56.91), (61.82, -25.61, 44.71), (68.7, -28.45, 30.8), (72.93, -30.21, 15.7), (74.36, -30.8, 2.797e-06), (72.93, -30.21, -15.7), (68.7, -28.45, -30.8), (61.82, -25.61, -44.71), (52.58, -21.78, -56.91), (41.31, -17.11, -66.92), (28.45, -11.79, -74.36), (14.51, -6.009, -78.94), (15.4, -3.063, -78.94), (30.21, -6.009, -74.36), (43.85, -8.723, -66.92), (55.82, -11.1, -56.91), (65.63, -13.06, -44.71), (72.93, -14.51, -30.8), (77.42, -15.4, -15.7), (78.94, -15.7, 2.797e-06), (77.42, -15.4, 15.7), (72.93, -14.51, 30.8), (65.63, -13.06, 44.71), (55.82, -11.1, 56.91), (43.85, -8.723, 66.92), (30.21, -6.009, 74.36), (15.4, -3.063, 78.94), (15.7, -3.908e-06, 78.94), (30.8, -4.235e-06, 74.36), (44.71, 1.645e-06, 66.92), (56.91, 1.04e-06, 56.91), (66.92, 5.605e-06, 44.71), (74.36, 1.228e-05, 30.8), (78.94, 2.063e-05, 15.7), (80.48, 1.085e-05, 2.797e-06), (78.94, 6.056e-06, -15.7), (74.36, 1.228e-05, -30.8), (66.92, 5.605e-06, -44.71), (56.91, 1.04e-06, -56.91), (44.71, 1.297e-06, -66.92), (30.8, -2.218e-06, -74.36), (15.7, -4.537e-06, -78.94)], [], [(31, 1, 481), (481, 1, 2, 480), (480, 2, 3, 479), (479, 3, 4, 478), (478, 4, 5, 477), (477, 5, 6, 476), (476, 6, 7, 475), (475, 7, 8, 474), (474, 8, 9, 473), (473, 9, 10, 472), (472, 10, 11, 471), (471, 11, 12, 470), (470, 12, 13, 469), (469, 13, 14, 468), (468, 14, 15, 467), (15, 0, 467), (16, 0, 15), (14, 17, 16, 15), (13, 18, 17, 14), (12, 19, 18, 13), (11, 20, 19, 12), (10, 21, 20, 11), (9, 22, 21, 10), (8, 23, 22, 9), (7, 24, 23, 8), (6, 25, 24, 7), (5, 26, 25, 6), (4, 27, 26, 5), (3, 28, 27, 4), (2, 29, 28, 3), (1, 30, 29, 2), (31, 30, 1), (31, 32, 30), (30, 32, 33, 29), (29, 33, 34, 28), (28, 34, 35, 27), (27, 35, 36, 26), (26, 36, 37, 25), (25, 37, 38, 24), (24, 38, 39, 23), (23, 39, 40, 22), (22, 40, 41, 21), (21, 41, 42, 20), (20, 42, 43, 19), (19, 43, 44, 18), (18, 44, 45, 17), (17, 45, 46, 16), (46, 0, 16), (47, 0, 46), (45, 48, 47, 46), (44, 49, 48, 45), (43, 50, 49, 44), (42, 51, 50, 43), (41, 52, 51, 42), (40, 53, 52, 41), (39, 54, 53, 40), (38, 55, 54, 39), (37, 56, 55, 38), (36, 57, 56, 37), (35, 58, 57, 36), (34, 59, 58, 35), (33, 60, 59, 34), (32, 61, 60, 33), (31, 61, 32), (31, 62, 61), (61, 62, 63, 60), (60, 63, 64, 59), (59, 64, 65, 58), (58, 65, 66, 57), (57, 66, 67, 56), (56, 67, 68, 55), (55, 68, 69, 54), (54, 69, 70, 53), (53, 70, 71, 52), (52, 71, 72, 51), (51, 72, 73, 50), (50, 73, 74, 49), (49, 74, 75, 48), (48, 75, 76, 47), (76, 0, 47), (77, 0, 76), (75, 78, 77, 76), (74, 79, 78, 75), (73, 80, 79, 74), (72, 81, 80, 73), (71, 82, 81, 72), (70, 83, 82, 71), (69, 84, 83, 70), (68, 85, 84, 69), (67, 86, 85, 68), (66, 87, 86, 67), (65, 88, 87, 66), (64, 89, 88, 65), (63, 90, 89, 64), (62, 91, 90, 63), (31, 91, 62), (31, 92, 91), (91, 92, 93, 90), (90, 93, 94, 89), (89, 94, 95, 88), (88, 95, 96, 87), (87, 96, 97, 86), (86, 97, 98, 85), (85, 98, 99, 84), (84, 99, 100, 83), (83, 100, 101, 82), (82, 101, 102, 81), (81, 102, 103, 80), (80, 103, 104, 79), (79, 104, 105, 78), (78, 105, 106, 77), (106, 0, 77), (107, 0, 106), (105, 108, 107, 106), (104, 109, 108, 105), (103, 110, 109, 104), (102, 111, 110, 103), (101, 112, 111, 102), (100, 113, 112, 101), (99, 114, 113, 100), (98, 115, 114, 99), (97, 116, 115, 98), (96, 117, 116, 97), (95, 118, 117, 96), (94, 119, 118, 95), (93, 120, 119, 94), (92, 121, 120, 93), (31, 121, 92), (31, 122, 121), (121, 122, 123, 120), (120, 123, 124, 119), (119, 124, 125, 118), (118, 125, 126, 117), (117, 126, 127, 116), (116, 127, 128, 115), (115, 128, 129, 114), (114, 129, 130, 113), (113, 130, 131, 112), (112, 131, 132, 111), (111, 132, 133, 110), (110, 133, 134, 109), (109, 134, 135, 108), (108, 135, 136, 107), (136, 0, 107), (137, 0, 136), (135, 138, 137, 136), (134, 139, 138, 135), (133, 140, 139, 134), (132, 141, 140, 133), (131, 142, 141, 132), (130, 143, 142, 131), (129, 144, 143, 130), (128, 145, 144, 129), (127, 146, 145, 128), (126, 147, 146, 127), (125, 148, 147, 126), (124, 149, 148, 125), (123, 150, 149, 124), (122, 151, 150, 123), (31, 151, 122), (31, 152, 151), (151, 152, 153, 150), (150, 153, 154, 149), (149, 154, 155, 148), (148, 155, 156, 147), (147, 156, 157, 146), (146, 157, 158, 145), (145, 158, 159, 144), (144, 159, 160, 143), (143, 160, 161, 142), (142, 161, 162, 141), (141, 162, 163, 140), (140, 163, 164, 139), (139, 164, 165, 138), (138, 165, 166, 137), (166, 0, 137), (167, 0, 166), (165, 168, 167, 166), (164, 169, 168, 165), (163, 170, 169, 164), (162, 171, 170, 163), (161, 172, 171, 162), (160, 173, 172, 161), (159, 174, 173, 160), (158, 175, 174, 159), (157, 176, 175, 158), (156, 177, 176, 157), (155, 178, 177, 156), (154, 179, 178, 155), (153, 180, 179, 154), (152, 181, 180, 153), (31, 181, 152), (31, 182, 181), (181, 182, 183, 180), (180, 183, 184, 179), (179, 184, 185, 178), (178, 185, 186, 177), (177, 186, 187, 176), (176, 187, 188, 175), (175, 188, 189, 174), (174, 189, 190, 173), (173, 190, 191, 172), (172, 191, 192, 171), (171, 192, 193, 170), (170, 193, 194, 169), (169, 194, 195, 168), (168, 195, 196, 167), (196, 0, 167), (197, 0, 196), (195, 198, 197, 196), (194, 199, 198, 195), (193, 200, 199, 194), (192, 201, 200, 193), (191, 202, 201, 192), (190, 203, 202, 191), (189, 204, 203, 190), (188, 205, 204, 189), (187, 206, 205, 188), (186, 207, 206, 187), (185, 208, 207, 186), (184, 209, 208, 185), (183, 210, 209, 184), (182, 211, 210, 183), (31, 211, 182), (31, 212, 211), (211, 212, 213, 210), (210, 213, 214, 209), (209, 214, 215, 208), (208, 215, 216, 207), (207, 216, 217, 206), (206, 217, 218, 205), (205, 218, 219, 204), (204, 219, 220, 203), (203, 220, 221, 202), (202, 221, 222, 201), (201, 222, 223, 200), (200, 223, 224, 199), (199, 224, 225, 198), (198, 225, 226, 197), (226, 0, 197), (227, 0, 226), (225, 228, 227, 226), (224, 229, 228, 225), (223, 230, 229, 224), (222, 231, 230, 223), (221, 232, 231, 222), (220, 233, 232, 221), (219, 234, 233, 220), (218, 235, 234, 219), (217, 236, 235, 218), (216, 237, 236, 217), (215, 238, 237, 216), (214, 239, 238, 215), (213, 240, 239, 214), (212, 241, 240, 213), (31, 241, 212), (31, 242, 241), (241, 242, 243, 240), (240, 243, 244, 239), (239, 244, 245, 238), (238, 245, 246, 237), (237, 246, 247, 236), (236, 247, 248, 235), (235, 248, 249, 234), (234, 249, 250, 233), (233, 250, 251, 232), (232, 251, 252, 231), (231, 252, 253, 230), (230, 253, 254, 229), (229, 254, 255, 228), (228, 255, 256, 227), (256, 0, 227), (257, 0, 256), (255, 258, 257, 256), (254, 259, 258, 255), (253, 260, 259, 254), (252, 261, 260, 253), (251, 262, 261, 252), (250, 263, 262, 251), (249, 264, 263, 250), (248, 265, 264, 249), (247, 266, 265, 248), (246, 267, 266, 247), (245, 268, 267, 246), (244, 269, 268, 245), (243, 270, 269, 244), (242, 271, 270, 243), (31, 271, 242), (31, 272, 271), (271, 272, 273, 270), (270, 273, 274, 269), (269, 274, 275, 268), (268, 275, 276, 267), (267, 276, 277, 266), (266, 277, 278, 265), (265, 278, 279, 264), (264, 279, 280, 263), (263, 280, 281, 262), (262, 281, 282, 261), (261, 282, 283, 260), (260, 283, 284, 259), (259, 284, 285, 258), (258, 285, 286, 257), (286, 0, 257), (287, 0, 286), (285, 288, 287, 286), (284, 289, 288, 285), (283, 290, 289, 284), (282, 291, 290, 283), (281, 292, 291, 282), (280, 293, 292, 281), (279, 294, 293, 280), (278, 295, 294, 279), (277, 296, 295, 278), (276, 297, 296, 277), (275, 298, 297, 276), (274, 299, 298, 275), (273, 300, 299, 274), (272, 301, 300, 273), (31, 301, 272), (31, 302, 301), (301, 302, 303, 300), (300, 303, 304, 299), (299, 304, 305, 298), (298, 305, 306, 297), (297, 306, 307, 296), (296, 307, 308, 295), (295, 308, 309, 294), (294, 309, 310, 293), (293, 310, 311, 292), (292, 311, 312, 291), (291, 312, 313, 290), (290, 313, 314, 289), (289, 314, 315, 288), (288, 315, 316, 287), (316, 0, 287), (317, 0, 316), (315, 318, 317, 316), (314, 319, 318, 315), (313, 320, 319, 314), (312, 321, 320, 313), (311, 322, 321, 312), (310, 323, 322, 311), (309, 324, 323, 310), (308, 325, 324, 309), (307, 326, 325, 308), (306, 327, 326, 307), (305, 328, 327, 306), (304, 329, 328, 305), (303, 330, 329, 304), (302, 331, 330, 303), (31, 331, 302), (31, 332, 331), (331, 332, 333, 330), (330, 333, 334, 329), (329, 334, 335, 328), (328, 335, 336, 327), (327, 336, 337, 326), (326, 337, 338, 325), (325, 338, 339, 324), (324, 339, 340, 323), (323, 340, 341, 322), (322, 341, 342, 321), (321, 342, 343, 320), (320, 343, 344, 319), (319, 344, 345, 318), (318, 345, 346, 317), (346, 0, 317), (347, 0, 346), (345, 348, 347, 346), (344, 349, 348, 345), (343, 350, 349, 344), (342, 351, 350, 343), (341, 352, 351, 342), (340, 353, 352, 341), (339, 354, 353, 340), (338, 355, 354, 339), (337, 356, 355, 338), (336, 357, 356, 337), (335, 358, 357, 336), (334, 359, 358, 335), (333, 360, 359, 334), (332, 361, 360, 333), (31, 361, 332), (31, 362, 361), (361, 362, 363, 360), (360, 363, 364, 359), (359, 364, 365, 358), (358, 365, 366, 357), (357, 366, 367, 356), (356, 367, 368, 355), (355, 368, 369, 354), (354, 369, 370, 353), (353, 370, 371, 352), (352, 371, 372, 351), (351, 372, 373, 350), (350, 373, 374, 349), (349, 374, 375, 348), (348, 375, 376, 347), (376, 0, 347), (377, 0, 376), (375, 378, 377, 376), (374, 379, 378, 375), (373, 380, 379, 374), (372, 381, 380, 373), (371, 382, 381, 372), (370, 383, 382, 371), (369, 384, 383, 370), (368, 385, 384, 369), (367, 386, 385, 368), (366, 387, 386, 367), (365, 388, 387, 366), (364, 389, 388, 365), (363, 390, 389, 364), (362, 391, 390, 363), (31, 391, 362), (31, 392, 391), (391, 392, 393, 390), (390, 393, 394, 389), (389, 394, 395, 388), (388, 395, 396, 387), (387, 396, 397, 386), (386, 397, 398, 385), (385, 398, 399, 384), (384, 399, 400, 383), (383, 400, 401, 382), (382, 401, 402, 381), (381, 402, 403, 380), (380, 403, 404, 379), (379, 404, 405, 378), (378, 405, 406, 377), (406, 0, 377), (407, 0, 406), (405, 408, 407, 406), (404, 409, 408, 405), (403, 410, 409, 404), (402, 411, 410, 403), (401, 412, 411, 402), (400, 413, 412, 401), (399, 414, 413, 400), (398, 415, 414, 399), (397, 416, 415, 398), (396, 417, 416, 397), (395, 418, 417, 396), (394, 419, 418, 395), (393, 420, 419, 394), (392, 421, 420, 393), (31, 421, 392), (31, 422, 421), (421, 422, 423, 420), (420, 423, 424, 419), (419, 424, 425, 418), (418, 425, 426, 417), (417, 426, 427, 416), (416, 427, 428, 415), (415, 428, 429, 414), (414, 429, 430, 413), (413, 430, 431, 412), (412, 431, 432, 411), (411, 432, 433, 410), (410, 433, 434, 409), (409, 434, 435, 408), (408, 435, 436, 407), (436, 0, 407), (437, 0, 436), (435, 438, 437, 436), (434, 439, 438, 435), (433, 440, 439, 434), (432, 441, 440, 433), (431, 442, 441, 432), (430, 443, 442, 431), (429, 444, 443, 430), (428, 445, 444, 429), (427, 446, 445, 428), (426, 447, 446, 427), (425, 448, 447, 426), (424, 449, 448, 425), (423, 450, 449, 424), (422, 451, 450, 423), (31, 451, 422), (31, 452, 451), (451, 452, 453, 450), (450, 453, 454, 449), (449, 454, 455, 448), (448, 455, 456, 447), (447, 456, 457, 446), (446, 457, 458, 445), (445, 458, 459, 444), (444, 459, 460, 443), (443, 460, 461, 442), (442, 461, 462, 441), (441, 462, 463, 440), (440, 463, 464, 439), (439, 464, 465, 438), (438, 465, 466, 437), (466, 0, 437), (467, 0, 466), (465, 468, 467, 466), (464, 469, 468, 465), (463, 470, 469, 464), (462, 471, 470, 463), (461, 472, 471, 462), (460, 473, 472, 461), (459, 474, 473, 460), (458, 475, 474, 459), (457, 476, 475, 458), (456, 477, 476, 457), (455, 478, 477, 456), (454, 479, 478, 455), (453, 480, 479, 454), (452, 481, 480, 453), (31, 481, 452)])
me_leftplanet.polygons.foreach_set('use_smooth', [True] * 512)
me_leftplanet.use_remesh_preserve_volume = False
me_leftplanet.use_remesh_preserve_attributes = False
me_leftplanet.use_mirror_vertex_groups = False
me_leftplanet.update()
me_sphere = bpy.data.meshes.new('Sphere')
me_sphere.from_pydata([(329.5, 329.5, -2.862e-05), (387.4, 258.9, -2.572e-05), (430.5, 178.3, -2.223e-05), (457.0, 90.9, -1.826e-05), (466.0, -4.359e-05, -1.398e-05), (457.0, -90.9, -9.553e-06), (430.5, -178.3, -5.146e-06), (387.4, -258.9, -9.281e-07), (329.5, -329.5, 2.937e-06), (258.9, -387.4, 6.302e-06), (178.3, -430.5, 9.037e-06), (90.9, -457.0, 1.104e-05), (-0.0002014, -466.0, 1.222e-05), (-90.9, -457.0, 1.255e-05), (-178.3, -430.5, 1.201e-05), (-258.9, -387.4, 1.062e-05), (-329.5, -329.5, 8.439e-06), (-387.4, -258.9, 5.541e-06), (-430.5, -178.3, 2.043e-06), (-457.0, -90.9, -1.922e-06), (-466.0, 0.000382, -6.201e-06), (-457.0, 90.9, -1.063e-05), (-430.5, 178.3, -1.504e-05), (-387.4, 258.9, -1.925e-05), (-329.5, 329.5, -2.312e-05), (-258.9, 387.4, -2.648e-05), (-178.3, 430.5, -2.922e-05), (-90.9, 457.0, -3.122e-05), (0.0007091, 466.0, -3.241e-05), (90.91, 457.0, -3.274e-05), (178.3, 430.5, -3.22e-05), (258.9, 387.4, -3.081e-05), (347.4, 519.9, -3.789e-05), (239.3, 577.7, -3.975e-05), (122.0, 613.2, -4.048e-05), (0.0009189, 625.3, -4.004e-05), (-122.0, 613.2, -3.844e-05), (-239.3, 577.7, -3.576e-05), (-347.4, 519.9, -3.209e-05), (-442.1, 442.1, -2.757e-05), (-519.9, 347.4, -2.239e-05), (-577.7, 239.3, -1.673e-05), (-613.2, 122.0, -1.081e-05), (-625.3, 0.0004971, -4.871e-06), (-613.2, -122.0, 8.705e-07), (-577.7, -239.3, 6.191e-06), (-519.9, -347.4, 1.089e-05), (-442.1, -442.1, 1.477e-05), (-347.4, -519.9, 1.771e-05), (-239.3, -577.7, 1.957e-05), (-122.0, -613.2, 2.03e-05), (-0.0003029, -625.3, 1.985e-05), (122.0, -613.2, 1.826e-05), (239.3, -577.7, 1.558e-05), (347.4, -519.9, 1.191e-05), (442.1, -442.1, 7.391e-06), (519.9, -347.4, 2.204e-06), (577.7, -239.3, -3.455e-06), (613.2, -122.0, -9.369e-06), (625.3, -7.397e-05, -1.531e-05), (613.2, 122.0, -2.105e-05), (577.7, 239.3, -2.637e-05), (519.9, 347.4, -3.107e-05), (442.1, 442.1, -3.496e-05), (-2.278e-05, -4.179e-05, 367.8), (70.38, 14.0, -360.7), (138.0, 27.46, -339.8), (200.4, 39.86, -305.8), (255.1, 50.74, -260.1), (299.9, 59.66, -204.3), (333.3, 66.29, -140.8), (353.8, 70.38, -71.75), (360.7, 71.75, 5.383e-06), (353.8, 70.38, 71.75), (333.3, 66.29, 140.8), (299.9, 59.66, 204.3), (255.1, 50.74, 260.1), (200.4, 39.86, 305.8), (138.0, 27.46, 339.8), (70.38, 14.0, 360.7), (66.29, 27.46, 360.7), (130.0, 53.86, 339.8), (188.8, 78.2, 305.8), (240.3, 99.53, 260.1), (282.5, 117.0, 204.3), (313.9, 130.0, 140.8), (333.3, 138.0, 71.75), (339.8, 140.8, 2.254e-06), (333.3, 138.0, -71.75), (313.9, 130.0, -140.8), (282.5, 117.0, -204.3), (240.3, 99.53, -260.1), (188.8, 78.2, -305.8), (130.0, 53.86, -339.8), (66.29, 27.46, -360.7), (-0.0001259, -0.0001046, -367.8), (59.66, 39.86, -360.7), (117.0, 78.2, -339.8), (169.9, 113.5, -305.8), (216.2, 144.5, -260.1), (254.3, 169.9, -204.3), (282.5, 188.8, -140.8), (299.9, 200.4, -71.75), (305.8, 204.3, -5.078e-07), (299.9, 200.4, 71.75), (282.5, 188.8, 140.8), (254.3, 169.9, 204.3), (216.2, 144.5, 260.1), (169.9, 113.5, 305.8), (117.0, 78.2, 339.8), (59.66, 39.86, 360.7), (50.74, 50.74, 360.7), (99.53, 99.53, 339.8), (144.5, 144.5, 305.8), (183.9, 183.9, 260.1), (216.2, 216.2, 204.3), (240.3, 240.3, 140.8), (255.1, 255.1, 71.75), (260.1, 260.1, -2.795e-06), (255.1, 255.1, -71.75), (240.3, 240.3, -140.8), (216.2, 216.2, -204.3), (183.9, 183.9, -260.1), (144.5, 144.5, -305.8), (99.53, 99.53, -339.8), (50.74, 50.74, -360.7), (39.86, 59.66, -360.7), (78.2, 117.0, -339.8), (113.5, 169.9, -305.8), (144.5, 216.2, -260.1), (169.9, 254.3, -204.3), (188.8, 282.5, -140.8), (200.4, 299.9, -71.75), (204.3, 305.8, -4.52e-06), (200.4, 299.9, 71.75), (188.8, 282.5, 140.8), (169.9, 254.3, 204.3), (144.5, 216.2, 260.1), (113.5, 169.9, 305.8), (78.2, 117.0, 339.8), (39.86, 59.66, 360.7), (27.46, 66.29, 360.7), (53.86, 130.0, 339.8), (78.2, 188.8, 305.8), (99.53, 240.3, 260.1), (117.0, 282.5, 204.3), (130.0, 313.9, 140.8), (138.0, 333.3, 71.75), (140.8, 339.8, -5.617e-06), (138.0, 333.3, -71.75), (130.0, 313.9, -140.8), (117.0, 282.5, -204.3), (99.53, 240.3, -260.1), (78.2, 188.8, -305.8), (53.86, 130.0, -339.8), (27.46, 66.29, -360.7), (14.0, 70.38, -360.7), (27.46, 138.0, -339.8), (39.86, 200.4, -305.8), (50.74, 255.1, -260.1), (59.66, 299.9, -204.3), (66.29, 333.3, -140.8), (70.38, 353.8, -71.75), (71.75, 360.7, -6.044e-06), (70.38, 353.8, 71.75), (66.29, 333.3, 140.8), (59.66, 299.9, 204.3), (50.74, 255.1, 260.1), (39.86, 200.4, 305.8), (27.46, 138.0, 339.8), (14.0, 70.38, 360.7), (-2.973e-05, 71.75, 360.7), (-3.014e-05, 140.8, 339.8), (-3.382e-05, 204.3, 305.8), (-3.96e-05, 260.1, 260.1), (-1.955e-05, 305.8, 204.3), (-4.9e-05, 339.8, 140.8), (-4.967e-05, 360.7, 71.75), (-2.456e-05, 367.8, -5.783e-06), (-3.097e-05, 360.7, -71.75), (-4.501e-05, 339.8, -140.8), (-1.535e-05, 305.8, -204.3), (-3.426e-05, 260.1, -260.1), (-3.401e-05, 204.3, -305.8), (-2.321e-05, 140.8, -339.8), (-1.703e-05, 71.75, -360.7), (-14.0, 70.38, -360.7), (-27.46, 138.0, -339.8), (-39.86, 200.4, -305.8), (-50.74, 255.1, -260.1), (-59.66, 299.9, -204.3), (-66.29, 333.3, -140.8), (-70.38, 353.8, -71.75), (-71.75, 360.7, -4.845e-06), (-70.38, 353.8, 71.75), (-66.29, 333.3, 140.8), (-59.66, 299.9, 204.3), (-50.74, 255.1, 260.1), (-39.86, 200.4, 305.8), (-27.46, 138.0, 339.8), (-14.0, 70.38, 360.7), (-27.46, 66.29, 360.7), (-53.86, 130.0, 339.8), (-78.2, 188.8, 305.8), (-99.53, 240.3, 260.1), (-117.0, 282.5, 204.3), (-130.0, 313.9, 140.8), (-138.0, 333.3, 71.75), (-140.8, 339.8, -3.267e-06), (-138.0, 333.3, -71.75), (-130.0, 313.9, -140.8), (-117.0, 282.5, -204.3), (-99.53, 240.3, -260.1), (-78.2, 188.8, -305.8), (-53.86, 130.0, -339.8), (-27.46, 66.29, -360.7), (-39.86, 59.66, -360.7), (-78.2, 117.0, -339.8), (-113.5, 169.9, -305.8), (-144.5, 216.2, -260.1), (-169.9, 254.3, -204.3), (-188.8, 282.5, -140.8), (-200.4, 299.9, -71.75), (-204.3, 305.8, -1.108e-06), (-200.4, 299.9, 71.75), (-188.8, 282.5, 140.8), (-169.9, 254.3, 204.3), (-144.5, 216.2, 260.1), (-113.5, 169.9, 305.8), (-78.2, 117.0, 339.8), (-39.86, 59.66, 360.7), (-50.74, 50.74, 360.7), (-99.53, 99.53, 339.8), (-144.5, 144.5, 305.8), (-183.9, 183.9, 260.1), (-216.2, 216.2, 204.3), (-240.3, 240.3, 140.8), (-255.1, 255.1, 71.75), (-260.1, 260.1, 1.548e-06), (-255.1, 255.1, -71.75), (-240.3, 240.3, -140.8), (-216.2, 216.2, -204.3), (-183.9, 183.9, -260.1), (-144.5, 144.5, -305.8), (-99.53, 99.53, -339.8), (-50.74, 50.74, -360.7), (-59.66, 39.86, -360.7), (-117.0, 78.2, -339.8), (-169.9, 113.5, -305.8), (-216.2, 144.5, -260.1), (-254.3, 169.9, -204.3), (-282.5, 188.8, -140.8), (-299.9, 200.4, -71.75), (-305.8, 204.3, 4.599e-06), (-299.9, 200.4, 71.75), (-282.5, 188.8, 140.8), (-254.3, 169.9, 204.3), (-216.2, 144.5, 260.1), (-169.9, 113.5, 305.8), (-117.0, 78.2, 339.8), (-59.66, 39.86, 360.7), (-66.29, 27.46, 360.7), (-130.0, 53.86, 339.8), (-188.8, 78.2, 305.8), (-240.3, 99.53, 260.1), (-282.5, 117.0, 204.3), (-313.9, 130.0, 140.8), (-333.3, 138.0, 71.75), (-339.8, 140.8, 7.928e-06), (-333.3, 138.0, -71.75), (-313.9, 130.0, -140.8), (-282.5, 117.0, -204.3), (-240.3, 99.53, -260.1), (-188.8, 78.2, -305.8), (-130.0, 53.86, -339.8), (-66.29, 27.46, -360.7), (-70.38, 14.0, -360.7), (-138.0, 27.46, -339.8), (-200.4, 39.86, -305.8), (-255.1, 50.74, -260.1), (-299.9, 59.66, -204.3), (-333.3, 66.29, -140.8), (-353.8, 70.38, -71.75), (-360.7, 71.75, 1.141e-05), (-353.8, 70.38, 71.75), (-333.3, 66.29, 140.8), (-299.9, 59.66, 204.3), (-255.1, 50.74, 260.1), (-200.4, 39.86, 305.8), (-138.0, 27.46, 339.8), (-70.38, 14.0, 360.7), (-71.75, -4.952e-05, 360.7), (-140.8, -5.708e-05, 339.8), (-204.3, -7.16e-05, 305.8), (-260.1, -6.009e-05, 260.1), (-305.8, -7.413e-05, 204.3), (-339.8, -9.605e-05, 140.8), (-360.7, -0.0001033, 71.75), (-367.8, -8.058e-05, 1.49e-05), (-360.7, -6.361e-05, -71.75), (-339.8, -9.07e-05, -140.8), (-305.8, -8.356e-05, -204.3), (-260.1, -7.209e-05, -260.1), (-204.3, -7.068e-05, -305.8), (-140.8, -6.207e-05, -339.8), (-71.75, -6.49e-05, -360.7), (-70.38, -14.0, -360.7), (-138.0, -27.46, -339.8), (-200.4, -39.86, -305.8), (-255.1, -50.74, -260.1), (-299.9, -59.66, -204.3), (-333.3, -66.29, -140.8), (-353.8, -70.38, -71.75), (-360.7, -71.75, 1.828e-05), (-353.8, -70.38, 71.75), (-333.3, -66.29, 140.8), (-299.9, -59.66, 204.3), (-255.1, -50.74, 260.1), (-200.4, -39.86, 305.8), (-138.0, -27.46, 339.8), (-70.38, -14.0, 360.7), (-66.29, -27.46, 360.7), (-130.0, -53.86, 339.8), (-188.8, -78.2, 305.8), (-240.3, -99.53, 260.1), (-282.5, -117.0, 204.3), (-313.9, -130.0, 140.8), (-333.3, -138.0, 71.75), (-339.8, -140.8, 2.141e-05), (-333.3, -138.0, -71.75), (-313.9, -130.0, -140.8), (-282.5, -117.0, -204.3), (-240.3, -99.53, -260.1), (-188.8, -78.2, -305.8), (-130.0, -53.86, -339.8), (-66.29, -27.46, -360.7), (-59.66, -39.86, -360.7), (-117.0, -78.2, -339.8), (-169.9, -113.5, -305.8), (-216.2, -144.5, -260.1), (-254.3, -169.9, -204.3), (-282.5, -188.8, -140.8), (-299.9, -200.4, -71.75), (-305.8, -204.3, 2.417e-05), (-299.9, -200.4, 71.75), (-282.5, -188.8, 140.8), (-254.3, -169.9, 204.3), (-216.2, -144.5, 260.1), (-169.9, -113.5, 305.8), (-117.0, -78.2, 339.8), (-59.66, -39.86, 360.7), (-50.74, -50.74, 360.7), (-99.53, -99.53, 339.8), (-144.5, -144.5, 305.8), (-183.9, -183.9, 260.1), (-216.2, -216.2, 204.3), (-240.3, -240.3, 140.8), (-255.1, -255.1, 71.75), (-260.1, -260.1, 2.646e-05), (-255.1, -255.1, -71.75), (-240.3, -240.3, -140.8), (-216.2, -216.2, -204.3), (-183.9, -183.9, -260.1), (-144.5, -144.5, -305.8), (-99.53, -99.53, -339.8), (-50.74, -50.74, -360.7), (-39.86, -59.66, -360.7), (-78.2, -117.0, -339.8), (-113.5, -169.9, -305.8), (-144.5, -216.2, -260.1), (-169.9, -254.3, -204.3), (-188.8, -282.5, -140.8), (-200.4, -299.9, -71.75), (-204.3, -305.8, 2.818e-05), (-200.4, -299.9, 71.75), (-188.8, -282.5, 140.8), (-169.9, -254.3, 204.3), (-144.5, -216.2, 260.1), (-113.5, -169.9, 305.8), (-78.2, -117.0, 339.8), (-39.86, -59.66, 360.7), (-27.46, -66.29, 360.7), (-53.86, -130.0, 339.8), (-78.2, -188.8, 305.8), (-99.53, -240.3, 260.1), (-117.0, -282.5, 204.3), (-130.0, -313.9, 140.8), (-138.0, -333.3, 71.75), (-140.8, -339.8, 2.928e-05), (-138.0, -333.3, -71.75), (-130.0, -313.9, -140.8), (-117.0, -282.5, -204.3), (-99.53, -240.3, -260.1), (-78.2, -188.8, -305.8), (-53.86, -130.0, -339.8), (-27.46, -66.29, -360.7), (-14.0, -70.38, -360.7), (-27.46, -138.0, -339.8), (-39.86, -200.4, -305.8), (-50.74, -255.1, -260.1), (-59.66, -299.9, -204.3), (-66.29, -333.3, -140.8), (-70.38, -353.8, -71.75), (-71.75, -360.7, 2.971e-05), (-70.38, -353.8, 71.75), (-66.29, -333.3, 140.8), (-59.66, -299.9, 204.3), (-50.74, -255.1, 260.1), (-39.86, -200.4, 305.8), (-27.46, -138.0, 339.8), (-14.0, -70.38, 360.7), (-1.027e-05, -71.75, 360.7), (-4.033e-06, -140.8, 339.8), (8.472e-06, -204.3, 305.8), (2.854e-06, -260.1, 260.1), (1.729e-05, -305.8, 204.3), (5.124e-05, -339.8, 140.8), (6.517e-05, -360.7, 71.75), (3.189e-05, -367.8, 2.945e-05), (1.509e-05, -360.7, -71.75), (5.413e-05, -339.8, -140.8), (2.15e-05, -305.8, -204.3), (8.201e-06, -260.1, -260.1), (1.317e-05, -204.3, -305.8), (-1.815e-06, -140.8, -339.8), (-8.417e-06, -71.75, -360.7), (14.0, -70.38, -360.7), (27.46, -138.0, -339.8), (39.86, -200.4, -305.8), (50.74, -255.1, -260.1), (59.66, -299.9, -204.3), (66.29, -333.3, -140.8), (70.38, -353.8, -71.75), (71.75, -360.7, 2.851e-05), (70.38, -353.8, 71.75), (66.29, -333.3, 140.8), (59.66, -299.9, 204.3), (50.74, -255.1, 260.1), (39.86, -200.4, 305.8), (27.46, -138.0, 339.8), (14.0, -70.38, 360.7), (27.46, -66.29, 360.7), (53.86, -130.0, 339.8), (78.2, -188.8, 305.8), (99.53, -240.3, 260.1), (117.0, -282.5, 204.3), (130.0, -313.9, 140.8), (138.0, -333.3, 71.75), (140.8, -339.8, 2.693e-05), (138.0, -333.3, -71.75), (130.0, -313.9, -140.8), (117.0, -282.5, -204.3), (99.53, -240.3, -260.1), (78.2, -188.8, -305.8), (53.86, -130.0, -339.8), (27.46, -66.29, -360.7), (39.86, -59.66, -360.7), (78.2, -117.0, -339.8), (113.5, -169.9, -305.8), (144.5, -216.2, -260.1), (169.9, -254.3, -204.3), (188.8, -282.5, -140.8), (200.4, -299.9, -71.75), (204.3, -305.8, 2.477e-05), (200.4, -299.9, 71.75), (188.8, -282.5, 140.8), (169.9, -254.3, 204.3), (144.5, -216.2, 260.1), (113.5, -169.9, 305.8), (78.2, -117.0, 339.8), (39.86, -59.66, 360.7), (50.74, -50.74, 360.7), (99.53, -99.53, 339.8), (144.5, -144.5, 305.8), (183.9, -183.9, 260.1), (216.2, -216.2, 204.3), (240.3, -240.3, 140.8), (255.1, -255.1, 71.75), (260.1, -260.1, 2.212e-05), (255.1, -255.1, -71.75), (240.3, -240.3, -140.8), (216.2, -216.2, -204.3), (183.9, -183.9, -260.1), (144.5, -144.5, -305.8), (99.53, -99.53, -339.8), (50.74, -50.74, -360.7), (59.66, -39.86, -360.7), (117.0, -78.2, -339.8), (169.9, -113.5, -305.8), (216.2, -144.5, -260.1), (254.3, -169.9, -204.3), (282.5, -188.8, -140.8), (299.9, -200.4, -71.75), (305.8, -204.3, 1.906e-05), (299.9, -200.4, 71.75), (282.5, -188.8, 140.8), (254.3, -169.9, 204.3), (216.2, -144.5, 260.1), (169.9, -113.5, 305.8), (117.0, -78.2, 339.8), (59.66, -39.86, 360.7), (66.29, -27.46, 360.7), (130.0, -53.86, 339.8), (188.8, -78.2, 305.8), (240.3, -99.53, 260.1), (282.5, -117.0, 204.3), (313.9, -130.0, 140.8), (333.3, -138.0, 71.75), (339.8, -140.8, 1.574e-05), (333.3, -138.0, -71.75), (313.9, -130.0, -140.8), (282.5, -117.0, -204.3), (240.3, -99.53, -260.1), (188.8, -78.2, -305.8), (130.0, -53.86, -339.8), (66.29, -27.46, -360.7), (70.38, -14.0, -360.7), (138.0, -27.46, -339.8), (200.4, -39.86, -305.8), (255.1, -50.74, -260.1), (299.9, -59.66, -204.3), (333.3, -66.29, -140.8), (353.8, -70.38, -71.75), (360.7, -71.75, 1.226e-05), (353.8, -70.38, 71.75), (333.3, -66.29, 140.8), (299.9, -59.66, 204.3), (255.1, -50.74, 260.1), (200.4, -39.86, 305.8), (138.0, -27.46, 339.8), (70.38, -14.0, 360.7), (71.75, -2.495e-05, 360.7), (140.8, -2.773e-05, 339.8), (204.3, -2.377e-06, 305.8), (260.1, -6.841e-06, 260.1), (305.8, 1.221e-05, 204.3), (339.8, 4.085e-05, 140.8), (360.7, 7.716e-05, 71.75), (367.8, 3.073e-05, 8.761e-06), (360.7, 7.264e-06, -71.75), (339.8, 3.435e-05, -140.8), (305.8, 2.779e-06, -204.3), (260.1, -1.884e-05, -260.1), (204.3, -1.808e-05, -305.8), (140.8, -3.418e-05, -339.8), (71.75, -4.447e-05, -360.7)], [], [(0, 31, 32, 63), (31, 30, 33, 32), (30, 29, 34, 33), (29, 28, 35, 34), (28, 27, 36, 35), (27, 26, 37, 36), (26, 25, 38, 37), (25, 24, 39, 38), (24, 23, 40, 39), (23, 22, 41, 40), (22, 21, 42, 41), (21, 20, 43, 42), (20, 19, 44, 43), (19, 18, 45, 44), (18, 17, 46, 45), (17, 16, 47, 46), (16, 15, 48, 47), (15, 14, 49, 48), (14, 13, 50, 49), (12, 13, 50, 51), (12, 11, 52, 51), (11, 10, 53, 52), (10, 9, 54, 53), (9, 8, 55, 54), (8, 7, 56, 55), (6, 7, 56, 57), (6, 5, 58, 57), (5, 4, 59, 58), (4, 3, 60, 59), (3, 2, 61, 60), (2, 1, 62, 61), (0, 1, 62, 63), (95, 65, 545), (545, 65, 66, 544), (544, 66, 67, 543), (543, 67, 68, 542), (542, 68, 69, 541), (541, 69, 70, 540), (540, 70, 71, 539), (539, 71, 72, 538), (538, 72, 73, 537), (537, 73, 74, 536), (536, 74, 75, 535), (535, 75, 76, 534), (534, 76, 77, 533), (533, 77, 78, 532), (532, 78, 79, 531), (79, 64, 531), (80, 64, 79), (78, 81, 80, 79), (77, 82, 81, 78), (76, 83, 82, 77), (75, 84, 83, 76), (74, 85, 84, 75), (73, 86, 85, 74), (72, 87, 86, 73), (71, 88, 87, 72), (70, 89, 88, 71), (69, 90, 89, 70), (68, 91, 90, 69), (67, 92, 91, 68), (66, 93, 92, 67), (65, 94, 93, 66), (95, 94, 65), (95, 96, 94), (94, 96, 97, 93), (93, 97, 98, 92), (92, 98, 99, 91), (91, 99, 100, 90), (90, 100, 101, 89), (89, 101, 102, 88), (88, 102, 103, 87), (87, 103, 104, 86), (86, 104, 105, 85), (85, 105, 106, 84), (84, 106, 107, 83), (83, 107, 108, 82), (82, 108, 109, 81), (81, 109, 110, 80), (110, 64, 80), (111, 64, 110), (109, 112, 111, 110), (108, 113, 112, 109), (107, 114, 113, 108), (106, 115, 114, 107), (105, 116, 115, 106), (104, 117, 116, 105), (103, 118, 117, 104), (102, 119, 118, 103), (101, 120, 119, 102), (100, 121, 120, 101), (99, 122, 121, 100), (98, 123, 122, 99), (97, 124, 123, 98), (96, 125, 124, 97), (95, 125, 96), (95, 126, 125), (125, 126, 127, 124), (124, 127, 128, 123), (123, 128, 129, 122), (122, 129, 130, 121), (121, 130, 131, 120), (120, 131, 132, 119), (119, 132, 133, 118), (118, 133, 134, 117), (117, 134, 135, 116), (116, 135, 136, 115), (115, 136, 137, 114), (114, 137, 138, 113), (113, 138, 139, 112), (112, 139, 140, 111), (140, 64, 111), (141, 64, 140), (139, 142, 141, 140), (138, 143, 142, 139), (137, 144, 143, 138), (136, 145, 144, 137), (135, 146, 145, 136), (134, 147, 146, 135), (133, 148, 147, 134), (132, 149, 148, 133), (131, 150, 149, 132), (130, 151, 150, 131), (129, 152, 151, 130), (128, 153, 152, 129), (127, 154, 153, 128), (126, 155, 154, 127), (95, 155, 126), (95, 156, 155), (155, 156, 157, 154), (154, 157, 158, 153), (153, 158, 159, 152), (152, 159, 160, 151), (151, 160, 161, 150), (150, 161, 162, 149), (149, 162, 163, 148), (148, 163, 164, 147), (147, 164, 165, 146), (146, 165, 166, 145), (145, 166, 167, 144), (144, 167, 168, 143), (143, 168, 169, 142), (142, 169, 170, 141), (170, 64, 141), (171, 64, 170), (169, 172, 171, 170), (168, 173, 172, 169), (167, 174, 173, 168), (166, 175, 174, 167), (165, 176, 175, 166), (164, 177, 176, 165), (163, 178, 177, 164), (162, 179, 178, 163), (161, 180, 179, 162), (160, 181, 180, 161), (159, 182, 181, 160), (158, 183, 182, 159), (157, 184, 183, 158), (156, 185, 184, 157), (95, 185, 156), (95, 186, 185), (185, 186, 187, 184), (184, 187, 188, 183), (183, 188, 189, 182), (182, 189, 190, 181), (181, 190, 191, 180), (180, 191, 192, 179), (179, 192, 193, 178), (178, 193, 194, 177), (177, 194, 195, 176), (176, 195, 196, 175), (175, 196, 197, 174), (174, 197, 198, 173), (173, 198, 199, 172), (172, 199, 200, 171), (200, 64, 171), (201, 64, 200), (199, 202, 201, 200), (198, 203, 202, 199), (197, 204, 203, 198), (196, 205, 204, 197), (195, 206, 205, 196), (194, 207, 206, 195), (193, 208, 207, 194), (192, 209, 208, 193), (191, 210, 209, 192), (190, 211, 210, 191), (189, 212, 211, 190), (188, 213, 212, 189), (187, 214, 213, 188), (186, 215, 214, 187), (95, 215, 186), (95, 216, 215), (215, 216, 217, 214), (214, 217, 218, 213), (213, 218, 219, 212), (212, 219, 220, 211), (211, 220, 221, 210), (210, 221, 222, 209), (209, 222, 223, 208), (208, 223, 224, 207), (207, 224, 225, 206), (206, 225, 226, 205), (205, 226, 227, 204), (204, 227, 228, 203), (203, 228, 229, 202), (202, 229, 230, 201), (230, 64, 201), (231, 64, 230), (229, 232, 231, 230), (228, 233, 232, 229), (227, 234, 233, 228), (226, 235, 234, 227), (225, 236, 235, 226), (224, 237, 236, 225), (223, 238, 237, 224), (222, 239, 238, 223), (221, 240, 239, 222), (220, 241, 240, 221), (219, 242, 241, 220), (218, 243, 242, 219), (217, 244, 243, 218), (216, 245, 244, 217), (95, 245, 216), (95, 246, 245), (245, 246, 247, 244), (244, 247, 248, 243), (243, 248, 249, 242), (242, 249, 250, 241), (241, 250, 251, 240), (240, 251, 252, 239), (239, 252, 253, 238), (238, 253, 254, 237), (237, 254, 255, 236), (236, 255, 256, 235), (235, 256, 257, 234), (234, 257, 258, 233), (233, 258, 259, 232), (232, 259, 260, 231), (260, 64, 231), (261, 64, 260), (259, 262, 261, 260), (258, 263, 262, 259), (257, 264, 263, 258), (256, 265, 264, 257), (255, 266, 265, 256), (254, 267, 266, 255), (253, 268, 267, 254), (252, 269, 268, 253), (251, 270, 269, 252), (250, 271, 270, 251), (249, 272, 271, 250), (248, 273, 272, 249), (247, 274, 273, 248), (246, 275, 274, 247), (95, 275, 246), (95, 276, 275), (275, 276, 277, 274), (274, 277, 278, 273), (273, 278, 279, 272), (272, 279, 280, 271), (271, 280, 281, 270), (270, 281, 282, 269), (269, 282, 283, 268), (268, 283, 284, 267), (267, 284, 285, 266), (266, 285, 286, 265), (265, 286, 287, 264), (264, 287, 288, 263), (263, 288, 289, 262), (262, 289, 290, 261), (290, 64, 261), (291, 64, 290), (289, 292, 291, 290), (288, 293, 292, 289), (287, 294, 293, 288), (286, 295, 294, 287), (285, 296, 295, 286), (284, 297, 296, 285), (283, 298, 297, 284), (282, 299, 298, 283), (281, 300, 299, 282), (280, 301, 300, 281), (279, 302, 301, 280), (278, 303, 302, 279), (277, 304, 303, 278), (276, 305, 304, 277), (95, 305, 276), (95, 306, 305), (305, 306, 307, 304), (304, 307, 308, 303), (303, 308, 309, 302), (302, 309, 310, 301), (301, 310, 311, 300), (300, 311, 312, 299), (299, 312, 313, 298), (298, 313, 314, 297), (297, 314, 315, 296), (296, 315, 316, 295), (295, 316, 317, 294), (294, 317, 318, 293), (293, 318, 319, 292), (292, 319, 320, 291), (320, 64, 291), (321, 64, 320), (319, 322, 321, 320), (318, 323, 322, 319), (317, 324, 323, 318), (316, 325, 324, 317), (315, 326, 325, 316), (314, 327, 326, 315), (313, 328, 327, 314), (312, 329, 328, 313), (311, 330, 329, 312), (310, 331, 330, 311), (309, 332, 331, 310), (308, 333, 332, 309), (307, 334, 333, 308), (306, 335, 334, 307), (95, 335, 306), (95, 336, 335), (335, 336, 337, 334), (334, 337, 338, 333), (333, 338, 339, 332), (332, 339, 340, 331), (331, 340, 341, 330), (330, 341, 342, 329), (329, 342, 343, 328), (328, 343, 344, 327), (327, 344, 345, 326), (326, 345, 346, 325), (325, 346, 347, 324), (324, 347, 348, 323), (323, 348, 349, 322), (322, 349, 350, 321), (350, 64, 321), (351, 64, 350), (349, 352, 351, 350), (348, 353, 352, 349), (347, 354, 353, 348), (346, 355, 354, 347), (345, 356, 355, 346), (344, 357, 356, 345), (343, 358, 357, 344), (342, 359, 358, 343), (341, 360, 359, 342), (340, 361, 360, 341), (339, 362, 361, 340), (338, 363, 362, 339), (337, 364, 363, 338), (336, 365, 364, 337), (95, 365, 336), (95, 366, 365), (365, 366, 367, 364), (364, 367, 368, 363), (363, 368, 369, 362), (362, 369, 370, 361), (361, 370, 371, 360), (360, 371, 372, 359), (359, 372, 373, 358), (358, 373, 374, 357), (357, 374, 375, 356), (356, 375, 376, 355), (355, 376, 377, 354), (354, 377, 378, 353), (353, 378, 379, 352), (352, 379, 380, 351), (380, 64, 351), (381, 64, 380), (379, 382, 381, 380), (378, 383, 382, 379), (377, 384, 383, 378), (376, 385, 384, 377), (375, 386, 385, 376), (374, 387, 386, 375), (373, 388, 387, 374), (372, 389, 388, 373), (371, 390, 389, 372), (370, 391, 390, 371), (369, 392, 391, 370), (368, 393, 392, 369), (367, 394, 393, 368), (366, 395, 394, 367), (95, 395, 366), (95, 396, 395), (395, 396, 397, 394), (394, 397, 398, 393), (393, 398, 399, 392), (392, 399, 400, 391), (391, 400, 401, 390), (390, 401, 402, 389), (389, 402, 403, 388), (388, 403, 404, 387), (387, 404, 405, 386), (386, 405, 406, 385), (385, 406, 407, 384), (384, 407, 408, 383), (383, 408, 409, 382), (382, 409, 410, 381), (410, 64, 381), (411, 64, 410), (409, 412, 411, 410), (408, 413, 412, 409), (407, 414, 413, 408), (406, 415, 414, 407), (405, 416, 415, 406), (404, 417, 416, 405), (403, 418, 417, 404), (402, 419, 418, 403), (401, 420, 419, 402), (400, 421, 420, 401), (399, 422, 421, 400), (398, 423, 422, 399), (397, 424, 423, 398), (396, 425, 424, 397), (95, 425, 396), (95, 426, 425), (425, 426, 427, 424), (424, 427, 428, 423), (423, 428, 429, 422), (422, 429, 430, 421), (421, 430, 431, 420), (420, 431, 432, 419), (419, 432, 433, 418), (418, 433, 434, 417), (417, 434, 435, 416), (416, 435, 436, 415), (415, 436, 437, 414), (414, 437, 438, 413), (413, 438, 439, 412), (412, 439, 440, 411), (440, 64, 411), (441, 64, 440), (439, 442, 441, 440), (438, 443, 442, 439), (437, 444, 443, 438), (436, 445, 444, 437), (435, 446, 445, 436), (434, 447, 446, 435), (433, 448, 447, 434), (432, 449, 448, 433), (431, 450, 449, 432), (430, 451, 450, 431), (429, 452, 451, 430), (428, 453, 452, 429), (427, 454, 453, 428), (426, 455, 454, 427), (95, 455, 426), (95, 456, 455), (455, 456, 457, 454), (454, 457, 458, 453), (453, 458, 459, 452), (452, 459, 460, 451), (451, 460, 461, 450), (450, 461, 462, 449), (449, 462, 463, 448), (448, 463, 464, 447), (447, 464, 465, 446), (446, 465, 466, 445), (445, 466, 467, 444), (444, 467, 468, 443), (443, 468, 469, 442), (442, 469, 470, 441), (470, 64, 441), (471, 64, 470), (469, 472, 471, 470), (468, 473, 472, 469), (467, 474, 473, 468), (466, 475, 474, 467), (465, 476, 475, 466), (464, 477, 476, 465), (463, 478, 477, 464), (462, 479, 478, 463), (461, 480, 479, 462), (460, 481, 480, 461), (459, 482, 481, 460), (458, 483, 482, 459), (457, 484, 483, 458), (456, 485, 484, 457), (95, 485, 456), (95, 486, 485), (485, 486, 487, 484), (484, 487, 488, 483), (483, 488, 489, 482), (482, 489, 490, 481), (481, 490, 491, 480), (480, 491, 492, 479), (479, 492, 493, 478), (478, 493, 494, 477), (477, 494, 495, 476), (476, 495, 496, 475), (475, 496, 497, 474), (474, 497, 498, 473), (473, 498, 499, 472), (472, 499, 500, 471), (500, 64, 471), (501, 64, 500), (499, 502, 501, 500), (498, 503, 502, 499), (497, 504, 503, 498), (496, 505, 504, 497), (495, 506, 505, 496), (494, 507, 506, 495), (493, 508, 507, 494), (492, 509, 508, 493), (491, 510, 509, 492), (490, 511, 510, 491), (489, 512, 511, 490), (488, 513, 512, 489), (487, 514, 513, 488), (486, 515, 514, 487), (95, 515, 486), (95, 516, 515), (515, 516, 517, 514), (514, 517, 518, 513), (513, 518, 519, 512), (512, 519, 520, 511), (511, 520, 521, 510), (510, 521, 522, 509), (509, 522, 523, 508), (508, 523, 524, 507), (507, 524, 525, 506), (506, 525, 526, 505), (505, 526, 527, 504), (504, 527, 528, 503), (503, 528, 529, 502), (502, 529, 530, 501), (530, 64, 501), (531, 64, 530), (529, 532, 531, 530), (528, 533, 532, 529), (527, 534, 533, 528), (526, 535, 534, 527), (525, 536, 535, 526), (524, 537, 536, 525), (523, 538, 537, 524), (522, 539, 538, 523), (521, 540, 539, 522), (520, 541, 540, 521), (519, 542, 541, 520), (518, 543, 542, 519), (517, 544, 543, 518), (516, 545, 544, 517), (95, 545, 516)])
me_sphere.polygons.foreach_set('use_smooth', [0, 0, 0, 0, 0, 0, 0, 0, 0, 0, 0, 0, 0, 0, 0, 0, 0, 0, 0, 0, 0, 0, 0, 0, 0, 0, 0, 0, 0, 0, 0, 0, 1, 1, 1, 1, 1, 1, 1, 1, 1, 1, 1, 1, 1, 1, 1, 1, 1, 1, 1, 1, 1, 1, 1, 1, 1, 1, 1, 1, 1, 1, 1, 1, 1, 1, 1, 1, 1, 1, 1, 1, 1, 1, 1, 1, 1, 1, 1, 1, 1, 1, 1, 1, 1, 1, 1, 1, 1, 1, 1, 1, 1, 1, 1, 1, 1, 1, 1, 1, 1, 1, 1, 1, 1, 1, 1, 1, 1, 1, 1, 1, 1, 1, 1, 1, 1, 1, 1, 1, 1, 1, 1, 1, 1, 1, 1, 1, 1, 1, 1, 1, 1, 1, 1, 1, 1, 1, 1, 1, 1, 1, 1, 1, 1, 1, 1, 1, 1, 1, 1, 1, 1, 1, 1, 1, 1, 1, 1, 1, 1, 1, 1, 1, 1, 1, 1, 1, 1, 1, 1, 1, 1, 1, 1, 1, 1, 1, 1, 1, 1, 1, 1, 1, 1, 1, 1, 1, 1, 1, 1, 1, 1, 1, 1, 1, 1, 1, 1, 1, 1, 1, 1, 1, 1, 1, 1, 1, 1, 1, 1, 1, 1, 1, 1, 1, 1, 1, 1, 1, 1, 1, 1, 1, 1, 1, 1, 1, 1, 1, 1, 1, 1, 1, 1, 1, 1, 1, 1, 1, 1, 1, 1, 1, 1, 1, 1, 1, 1, 1, 1, 1, 1, 1, 1, 1, 1, 1, 1, 1, 1, 1, 1, 1, 1, 1, 1, 1, 1, 1, 1, 1, 1, 1, 1, 1, 1, 1, 1, 1, 1, 1, 1, 1, 1, 1, 1, 1, 1, 1, 1, 1, 1, 1, 1, 1, 1, 1, 1, 1, 1, 1, 1, 1, 1, 1, 1, 1, 1, 1, 1, 1, 1, 1, 1, 1, 1, 1, 1, 1, 1, 1, 1, 1, 1, 1, 1, 1, 1, 1, 1, 1, 1, 1, 1, 1, 1, 1, 1, 1, 1, 1, 1, 1, 1, 1, 1, 1, 1, 1, 1, 1, 1, 1, 1, 1, 1, 1, 1, 1, 1, 1, 1, 1, 1, 1, 1, 1, 1, 1, 1, 1, 1, 1, 1, 1, 1, 1, 1, 1, 1, 1, 1, 1, 1, 1, 1, 1, 1, 1, 1, 1, 1, 1, 1, 1, 1, 1, 1, 1, 1, 1, 1, 1, 1, 1, 1, 1, 1, 1, 1, 1, 1, 1, 1, 1, 1, 1, 1, 1, 1, 1, 1, 1, 1, 1, 1, 1, 1, 1, 1, 1, 1, 1, 1, 1, 1, 1, 1, 1, 1, 1, 1, 1, 1, 1, 1, 1, 1, 1, 1, 1, 1, 1, 1, 1, 1, 1, 1, 1, 1, 1, 1, 1, 1, 1, 1, 1, 1, 1, 1, 1, 1, 1, 1, 1, 1, 1, 1, 1, 1, 1, 1, 1, 1, 1, 1, 1, 1, 1, 1, 1, 1, 1, 1, 1, 1, 1, 1, 1, 1, 1, 1, 1, 1, 1, 1, 1, 1, 1, 1, 1, 1, 1, 1, 1, 1, 1, 1, 1, 1, 1, 1, 1, 1, 1, 1, 1, 1, 1, 1, 1, 1, 1, 1, 1, 1, 1, 1, 1, 1, 1, 1, 1])
me_sphere.use_remesh_preserve_volume = False
me_sphere.use_remesh_preserve_attributes = False
me_sphere.use_mirror_vertex_groups = False
me_sphere.update()

# ---- objects
ob_p01 = bpy.data.objects.new('P01', me_leftplanet_001)
ob_lp01_rim_01 = bpy.data.objects.new('LP01-Rim.01', light_l_p01)
ob_p02 = bpy.data.objects.new('P02', me_leftplanet)
ob_lp02_rim_01 = bpy.data.objects.new('LP02-Rim.01', light_l_p01_001)
ob_ringplanet = bpy.data.objects.new('Ringplanet', me_sphere)
ob_ring_blue_fill_001 = bpy.data.objects.new('Ring-Blue-Fill.001', light_l_p01_005)
ob_ring_blue_fill = bpy.data.objects.new('Ring-Blue-Fill', light_l_p01_004)
ob_ringp_rim_01 = bpy.data.objects.new('RingP-Rim.01', light_l_p01_003)
ob_camera = bpy.data.objects.new('Camera', cam_camera)
ob_gasteroid_013 = bpy.data.objects.new('GAsteroid.013', None)
ob_gasteroid_005 = bpy.data.objects.new('GAsteroid.005', None)
ob_gasteroid_001 = bpy.data.objects.new('GAsteroid.001', None)
ob_gasteroid_009 = bpy.data.objects.new('GAsteroid.009', None)
ob_gasteroid_006 = bpy.data.objects.new('GAsteroid.006', None)
ob_gasteroid_002 = bpy.data.objects.new('GAsteroid.002', None)
ob_gasteroid_017 = bpy.data.objects.new('GAsteroid.017', None)
ob_gasteroid_016 = bpy.data.objects.new('GAsteroid.016', None)
ob_lp01_rim_000 = bpy.data.objects.new('LP01-Rim.000', light_l_p01_006)
ob_last_rim_01 = bpy.data.objects.new('LAst-Rim.01', light_l_p01_002)
ob_gasteroid_014 = bpy.data.objects.new('GAsteroid.014', None)
ob_gasteroid_012 = bpy.data.objects.new('GAsteroid.012', None)
ob_gasteroid_010 = bpy.data.objects.new('GAsteroid.010', None)
ob_gasteroid_007 = bpy.data.objects.new('GAsteroid.007', None)
ob_gasteroid_000 = bpy.data.objects.new('GAsteroid.000', None)
ob_gasteroid_003 = bpy.data.objects.new('GAsteroid.003', None)
ob_gasteroid_015 = bpy.data.objects.new('GAsteroid.015', None)
ob_gasteroid_011 = bpy.data.objects.new('GAsteroid.011', None)
ob_gasteroid_008 = bpy.data.objects.new('GAsteroid.008', None)
ob_gasteroid_004 = bpy.data.objects.new('GAsteroid.004', None)

# ---- transforms, parenting, visibility, modifiers, constraints
ob_p01.location = (-324.1, 612.7, 120.0)
ob_p01.empty_display_type = 'ARROWS'
ob_p01.lineart.crease_threshold = 0.0
ob_lp01_rim_01.location = (-322.9, 1253.0, 311.2)
ob_lp01_rim_01.rotation_euler = (-1.571, -0.0, 0.0)
ob_lp01_rim_01.lock_rotations_4d = False
ob_lp01_rim_01.empty_display_type = 'ARROWS'
ob_lp01_rim_01.color = (0.0, 0.0, 0.0, 0.0)
ob_lp01_rim_01.lineart.crease_threshold = 0.0
_c = ob_lp01_rim_01.constraints.new('TRACK_TO'); _c.name = 'TrackTo'
_c.target = ob_p01
ob_p02.location = (-199.6, 502.9, 14.06)
ob_p02.empty_display_type = 'ARROWS'
ob_p02.lineart.crease_threshold = 0.0
ob_lp02_rim_01.location = (-508.0, 1247.0, 394.7)
ob_lp02_rim_01.rotation_euler = (-1.571, -0.0, 0.0)
ob_lp02_rim_01.lock_rotations_4d = False
ob_lp02_rim_01.empty_display_type = 'ARROWS'
ob_lp02_rim_01.color = (0.0, 0.0, 0.0, 0.0)
ob_lp02_rim_01.lineart.crease_threshold = 0.0
_c = ob_lp02_rim_01.constraints.new('TRACK_TO'); _c.name = 'TrackTo'
_c.target = ob_p02
ob_ringplanet.location = (569.5, 1747.0, -0.077)
ob_ringplanet.rotation_euler = (1.207, 0.05737, -5.385)
ob_ringplanet.empty_display_type = 'ARROWS'
ob_ringplanet.lineart.crease_threshold = 0.0
ob_ring_blue_fill_001.location = (-2095.0, 1437.0, 821.8)
ob_ring_blue_fill_001.rotation_euler = (-1.571, -0.0, 0.0)
ob_ring_blue_fill_001.lock_rotations_4d = False
ob_ring_blue_fill_001.empty_display_type = 'ARROWS'
ob_ring_blue_fill_001.color = (0.0, 0.0, 0.0, 0.0)
ob_ring_blue_fill_001.lineart.crease_threshold = 0.0
_c = ob_ring_blue_fill_001.constraints.new('TRACK_TO'); _c.name = 'TrackTo'
_c.target = ob_ringplanet
ob_ring_blue_fill.location = (1384.0, 2062.0, -324.1)
ob_ring_blue_fill.rotation_euler = (-1.571, -0.0, 0.0)
ob_ring_blue_fill.lock_rotations_4d = False
ob_ring_blue_fill.empty_display_type = 'ARROWS'
ob_ring_blue_fill.color = (0.0, 0.0, 0.0, 0.0)
ob_ring_blue_fill.lineart.crease_threshold = 0.0
_c = ob_ring_blue_fill.constraints.new('TRACK_TO'); _c.name = 'TrackTo'
_c.target = ob_ringplanet
ob_ringp_rim_01.location = (-67.73, 3579.0, 353.5)
ob_ringp_rim_01.rotation_euler = (-1.571, -0.0, 0.0)
ob_ringp_rim_01.lock_rotations_4d = False
ob_ringp_rim_01.empty_display_type = 'ARROWS'
ob_ringp_rim_01.color = (0.0, 0.0, 0.0, 0.0)
ob_ringp_rim_01.lineart.crease_threshold = 0.0
_c = ob_ringp_rim_01.constraints.new('TRACK_TO'); _c.name = 'TrackTo'
_c.target = ob_ringplanet
ob_camera.location = (0.0, -0.0001707, -0.0003789)
ob_camera.rotation_euler = (1.599, 0.01327, 0.03109)
ob_camera.lock_rotations_4d = False
ob_camera.empty_display_type = 'ARROWS'
ob_camera.color = (0.0, 0.0, 0.0, 0.0)
ob_camera.display_type = 'WIRE'
ob_camera.lineart.crease_threshold = 0.0
ob_gasteroid_013.location = (3.553, 7.714, -2.283)
ob_gasteroid_013.rotation_euler = (1.843, 3.967, 1.093)
ob_gasteroid_013.scale = (0.2448, 0.2448, 0.2448)
ob_gasteroid_013.empty_display_type = 'ARROWS'
ob_gasteroid_013.empty_display_size = 0.0001
ob_gasteroid_013.empty_image_offset = (0.0, 0.0)
ob_gasteroid_013.show_instancer_for_render = False
ob_gasteroid_013.instance_type = 'COLLECTION'
ob_gasteroid_013.lineart.crease_threshold = 0.0
ob_gasteroid_005.location = (-0.4767, 7.57, -1.556)
ob_gasteroid_005.rotation_euler = (-1.344, 0.7887, 1.639)
ob_gasteroid_005.scale = (0.2448, 0.2448, 0.2448)
ob_gasteroid_005.empty_display_type = 'ARROWS'
ob_gasteroid_005.empty_display_size = 0.0001
ob_gasteroid_005.empty_image_offset = (0.0, 0.0)
ob_gasteroid_005.show_instancer_for_render = False
ob_gasteroid_005.instance_type = 'COLLECTION'
ob_gasteroid_005.lineart.crease_threshold = 0.0
ob_gasteroid_001.location = (-3.34, 7.491, -1.874)
ob_gasteroid_001.scale = (0.7376, 0.7376, 0.7376)
ob_gasteroid_001.empty_display_type = 'ARROWS'
ob_gasteroid_001.empty_display_size = 0.0001
ob_gasteroid_001.empty_image_offset = (0.0, 0.0)
ob_gasteroid_001.show_instancer_for_render = False
ob_gasteroid_001.instance_type = 'COLLECTION'
ob_gasteroid_001.lineart.crease_threshold = 0.0
ob_gasteroid_009.location = (-1.535, 6.513, -1.606)
ob_gasteroid_009.rotation_euler = (0.5694, 1.142e+05, 1.12e+05)
ob_gasteroid_009.scale = (0.3484, 0.3484, 0.3484)
ob_gasteroid_009.empty_display_type = 'ARROWS'
ob_gasteroid_009.empty_display_size = 0.0001
ob_gasteroid_009.empty_image_offset = (0.0, 0.0)
ob_gasteroid_009.show_instancer_for_render = False
ob_gasteroid_009.instance_type = 'COLLECTION'
ob_gasteroid_009.lineart.crease_threshold = 0.0
ob_gasteroid_006.location = (-1.153, 5.707, -1.077)
ob_gasteroid_006.rotation_euler = (1131.0, 14.45, 113.7)
ob_gasteroid_006.scale = (0.3484, 0.3484, 0.3484)
ob_gasteroid_006.empty_display_type = 'ARROWS'
ob_gasteroid_006.empty_display_size = 0.0001
ob_gasteroid_006.empty_image_offset = (0.0, 0.0)
ob_gasteroid_006.show_instancer_for_render = False
ob_gasteroid_006.instance_type = 'COLLECTION'
ob_gasteroid_006.lineart.crease_threshold = 0.0
ob_gasteroid_002.location = (1.051, 4.986, -1.355)
ob_gasteroid_002.rotation_euler = (0.5694, 0.108, -0.1938)
ob_gasteroid_002.scale = (0.3484, 0.3484, 0.3484)
ob_gasteroid_002.empty_display_type = 'ARROWS'
ob_gasteroid_002.empty_display_size = 0.0001
ob_gasteroid_002.empty_image_offset = (0.0, 0.0)
ob_gasteroid_002.show_instancer_for_render = False
ob_gasteroid_002.instance_type = 'COLLECTION'
ob_gasteroid_002.lineart.crease_threshold = 0.0
ob_gasteroid_017.location = (-1.399, 4.145, -1.186)
ob_gasteroid_017.rotation_euler = (0.3899, 0.7926, 3.057)
ob_gasteroid_017.scale = (0.1191, 0.1191, 0.1191)
ob_gasteroid_017.empty_display_type = 'ARROWS'
ob_gasteroid_017.empty_display_size = 0.0001
ob_gasteroid_017.empty_image_offset = (0.0, 0.0)
ob_gasteroid_017.show_instancer_for_render = False
ob_gasteroid_017.instance_type = 'COLLECTION'
ob_gasteroid_017.lineart.crease_threshold = 0.0
ob_gasteroid_016.location = (-2.244, 6.02, -0.8296)
ob_gasteroid_016.rotation_euler = (7.569, 6.042, 2.636)
ob_gasteroid_016.scale = (0.4124, 0.4124, 0.4124)
ob_gasteroid_016.empty_display_type = 'ARROWS'
ob_gasteroid_016.empty_display_size = 0.0001
ob_gasteroid_016.empty_image_offset = (0.0, 0.0)
ob_gasteroid_016.show_instancer_for_render = False
ob_gasteroid_016.instance_type = 'COLLECTION'
ob_gasteroid_016.lineart.crease_threshold = 0.0
ob_lp01_rim_000.location = (101.0, 1253.0, 644.2)
ob_lp01_rim_000.rotation_euler = (-1.571, -0.0, 0.0)
ob_lp01_rim_000.lock_rotations_4d = False
ob_lp01_rim_000.empty_display_type = 'ARROWS'
ob_lp01_rim_000.color = (0.0, 0.0, 0.0, 0.0)
ob_lp01_rim_000.lineart.crease_threshold = 0.0
_c = ob_lp01_rim_000.constraints.new('TRACK_TO'); _c.name = 'TrackTo'
_c.target = ob_gasteroid_016
ob_last_rim_01.location = (-312.8, 1248.0, 206.3)
ob_last_rim_01.rotation_euler = (-1.571, -0.0, 0.0)
ob_last_rim_01.lock_rotations_4d = False
ob_last_rim_01.empty_display_type = 'ARROWS'
ob_last_rim_01.color = (0.0, 0.0, 0.0, 0.0)
ob_last_rim_01.lineart.crease_threshold = 0.0
_c = ob_last_rim_01.constraints.new('TRACK_TO'); _c.name = 'TrackTo'
_c.target = ob_gasteroid_016
ob_gasteroid_014.location = (-1.229, 4.134, -0.7179)
ob_gasteroid_014.rotation_euler = (-0.943, -0.06865, 6.434)
ob_gasteroid_014.scale = (0.1294, 0.1294, 0.1294)
ob_gasteroid_014.empty_display_type = 'ARROWS'
ob_gasteroid_014.empty_display_size = 0.0001
ob_gasteroid_014.empty_image_offset = (0.0, 0.0)
ob_gasteroid_014.show_instancer_for_render = False
ob_gasteroid_014.instance_type = 'COLLECTION'
ob_gasteroid_014.lineart.crease_threshold = 0.0
ob_gasteroid_012.location = (1.262, 3.596, -1.208)
ob_gasteroid_012.rotation_euler = (-4.685, -0.4608, 2.246)
ob_gasteroid_012.scale = (0.1838, 0.1838, 0.1838)
ob_gasteroid_012.empty_display_type = 'ARROWS'
ob_gasteroid_012.empty_display_size = 0.0001
ob_gasteroid_012.empty_image_offset = (0.0, 0.0)
ob_gasteroid_012.show_instancer_for_render = False
ob_gasteroid_012.instance_type = 'COLLECTION'
ob_gasteroid_012.lineart.crease_threshold = 0.0
ob_gasteroid_010.location = (0.369, 5.612, -1.588)
ob_gasteroid_010.rotation_euler = (7.243, 7.295, 1.71)
ob_gasteroid_010.scale = (0.4124, 0.4124, 0.4124)
ob_gasteroid_010.empty_display_type = 'ARROWS'
ob_gasteroid_010.empty_display_size = 0.0001
ob_gasteroid_010.empty_image_offset = (0.0, 0.0)
ob_gasteroid_010.show_instancer_for_render = False
ob_gasteroid_010.instance_type = 'COLLECTION'
ob_gasteroid_010.lineart.crease_threshold = 0.0
ob_gasteroid_007.location = (-5.394, 8.334, -0.7259)
ob_gasteroid_007.rotation_euler = (1527.0, 0.6412, 1.224)
ob_gasteroid_007.scale = (0.6621, 0.6621, 0.6621)
ob_gasteroid_007.empty_display_type = 'ARROWS'
ob_gasteroid_007.empty_display_size = 0.0001
ob_gasteroid_007.empty_image_offset = (0.0, 0.0)
ob_gasteroid_007.show_instancer_for_render = False
ob_gasteroid_007.instance_type = 'COLLECTION'
ob_gasteroid_007.lineart.crease_threshold = 0.0
ob_gasteroid_000.location = (0.1762, 4.18, -0.701)
ob_gasteroid_000.rotation_euler = (2.067, 0.01271, 3.938)
ob_gasteroid_000.scale = (0.2172, 0.2172, 0.2172)
ob_gasteroid_000.empty_display_type = 'ARROWS'
ob_gasteroid_000.empty_display_size = 0.0001
ob_gasteroid_000.empty_image_offset = (0.0, 0.0)
ob_gasteroid_000.show_instancer_for_render = False
ob_gasteroid_000.instance_type = 'COLLECTION'
ob_gasteroid_000.lineart.crease_threshold = 0.0
ob_gasteroid_003.location = (-0.6451, 3.533, -1.073)
ob_gasteroid_003.rotation_euler = (-1.042, 0.6412, 1.224)
ob_gasteroid_003.scale = (0.1838, 0.1838, 0.1838)
ob_gasteroid_003.empty_display_type = 'ARROWS'
ob_gasteroid_003.empty_display_size = 0.0001
ob_gasteroid_003.empty_image_offset = (0.0, 0.0)
ob_gasteroid_003.show_instancer_for_render = False
ob_gasteroid_003.instance_type = 'COLLECTION'
ob_gasteroid_003.lineart.crease_threshold = 0.0
ob_gasteroid_015.location = (-4.02, 5.877, -1.868)
ob_gasteroid_015.rotation_euler = (4.656, 1483.0, 1486.0)
ob_gasteroid_015.scale = (0.3512, 0.3512, 0.3512)
ob_gasteroid_015.empty_display_type = 'ARROWS'
ob_gasteroid_015.empty_display_size = 0.0001
ob_gasteroid_015.empty_image_offset = (0.0, 0.0)
ob_gasteroid_015.show_instancer_for_render = False
ob_gasteroid_015.instance_type = 'COLLECTION'
ob_gasteroid_015.lineart.crease_threshold = 0.0
ob_gasteroid_011.location = (3.414, 6.108, -1.975)
ob_gasteroid_011.scale = (0.1821, 0.1821, 0.1821)
ob_gasteroid_011.empty_display_type = 'ARROWS'
ob_gasteroid_011.empty_display_size = 0.0001
ob_gasteroid_011.empty_image_offset = (0.0, 0.0)
ob_gasteroid_011.show_instancer_for_render = False
ob_gasteroid_011.instance_type = 'COLLECTION'
ob_gasteroid_011.lineart.crease_threshold = 0.0
ob_gasteroid_008.location = (-0.3327, 5.998, -2.147)
ob_gasteroid_008.rotation_euler = (1.571, 1483.0, 1483.0)
ob_gasteroid_008.scale = (0.3512, 0.3512, 0.3512)
ob_gasteroid_008.empty_display_type = 'ARROWS'
ob_gasteroid_008.empty_display_size = 0.0001
ob_gasteroid_008.empty_image_offset = (0.0, 0.0)
ob_gasteroid_008.show_instancer_for_render = False
ob_gasteroid_008.instance_type = 'COLLECTION'
ob_gasteroid_008.lineart.crease_threshold = 0.0
ob_gasteroid_004.location = (-2.831, 5.342, -1.058)
ob_gasteroid_004.rotation_euler = (0.4526, 0.3006, -0.547)
ob_gasteroid_004.scale = (0.3512, 0.3512, 0.3512)
ob_gasteroid_004.empty_display_type = 'ARROWS'
ob_gasteroid_004.empty_display_size = 0.0001
ob_gasteroid_004.empty_image_offset = (0.0, 0.0)
ob_gasteroid_004.show_instancer_for_render = False
ob_gasteroid_004.instance_type = 'COLLECTION'
ob_gasteroid_004.lineart.crease_threshold = 0.0
ob_gasteroid_013.instance_collection = col_gasteroid_001
ob_gasteroid_005.instance_collection = col_gasteroid_001
ob_gasteroid_001.instance_collection = col_gasteroid_001
ob_gasteroid_009.instance_collection = col_gasteroid_002
ob_gasteroid_006.instance_collection = col_gasteroid_002
ob_gasteroid_002.instance_collection = col_gasteroid_002
ob_gasteroid_017.instance_collection = col_gasteroid_003
ob_gasteroid_016.instance_collection = col_gasteroid_003
ob_gasteroid_014.instance_collection = col_gasteroid_003
ob_gasteroid_012.instance_collection = col_gasteroid_003
ob_gasteroid_010.instance_collection = col_gasteroid_003
ob_gasteroid_007.instance_collection = col_gasteroid_003
ob_gasteroid_000.instance_collection = col_gasteroid_003
ob_gasteroid_003.instance_collection = col_gasteroid_003
ob_gasteroid_015.instance_collection = col_gasteroid_004
ob_gasteroid_011.instance_collection = col_gasteroid_004
ob_gasteroid_008.instance_collection = col_gasteroid_004
ob_gasteroid_004.instance_collection = col_gasteroid_004

# ---- collection membership
col_collection_1.objects.link(ob_p01)
col_collection_1.objects.link(ob_lp01_rim_01)
col_collection_2.objects.link(ob_p02)
col_collection_2.objects.link(ob_lp02_rim_01)
col_collection_5.objects.link(ob_ringplanet)
col_collection_5.objects.link(ob_ring_blue_fill_001)
col_collection_5.objects.link(ob_ring_blue_fill)
col_collection_5.objects.link(ob_ringp_rim_01)
col_collection_6.objects.link(ob_camera)
col_collection_11.objects.link(ob_gasteroid_013)
col_collection_11.objects.link(ob_gasteroid_005)
col_collection_11.objects.link(ob_gasteroid_001)
col_collection_11.objects.link(ob_gasteroid_009)
col_collection_11.objects.link(ob_gasteroid_006)
col_collection_11.objects.link(ob_gasteroid_002)
col_collection_11.objects.link(ob_gasteroid_017)
col_collection_11.objects.link(ob_gasteroid_016)
col_collection_11.objects.link(ob_lp01_rim_000)
col_collection_11.objects.link(ob_last_rim_01)
col_collection_11.objects.link(ob_gasteroid_014)
col_collection_11.objects.link(ob_gasteroid_012)
col_collection_11.objects.link(ob_gasteroid_010)
col_collection_11.objects.link(ob_gasteroid_007)
col_collection_11.objects.link(ob_gasteroid_000)
col_collection_11.objects.link(ob_gasteroid_003)
col_collection_11.objects.link(ob_gasteroid_015)
col_collection_11.objects.link(ob_gasteroid_011)
col_collection_11.objects.link(ob_gasteroid_008)
col_collection_11.objects.link(ob_gasteroid_004)

# ---- scene / render settings (as saved in the file)
scene.camera = ob_camera
scene.frame_start = 1; scene.frame_end = 250; scene.frame_set(1)
scene.render.engine = 'BLENDER_EEVEE_NEXT'
scene.render.image_settings.color_mode = 'RGB'
scene.render.image_settings.compression = 90
scene.render.resolution_percentage = 50
scene.render.dither_intensity = 0.0
scene.render.bake_margin = 2
scene.render.bake_bias = 0.0
scene.cycles.use_denoising = False
scene.cycles.samples = 10
scene.cycles.sampling_pattern = 'TABULATED_SOBOL'
scene.cycles.light_sampling_threshold = 0.0
scene.cycles.use_adaptive_sampling = False
scene.cycles.use_light_tree = False
scene.cycles.blur_glossy = 0.0
scene.cycles.volume_bounces = 1
scene.cycles.pixel_filter_type = 'GAUSSIAN'
scene.cycles.sample_clamp_indirect = 0.0
scene.view_settings.view_transform = 'Standard'
bpy.context.view_layer.update()
